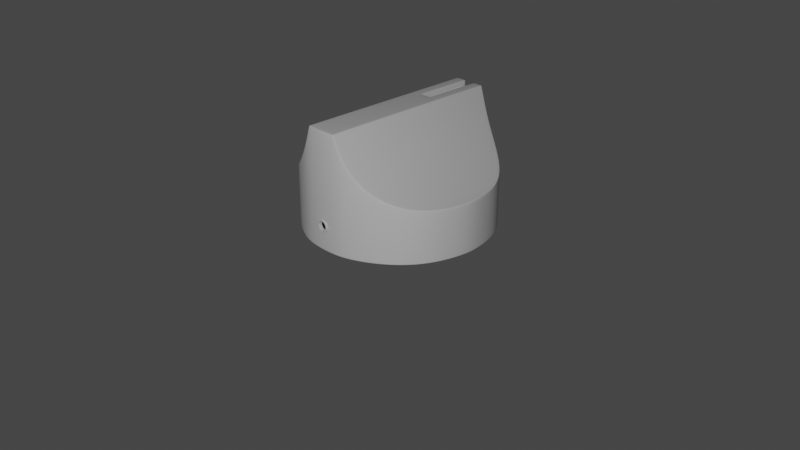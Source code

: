 # Source: oven-knob-2.blend  (saved by Blender 2.83.21; exported with 4.5.12 LTS)
import bpy
from mathutils import Matrix  # noqa: F401  (used for matrix-valued properties, if any)

bpy.ops.wm.read_factory_settings(use_empty=True)
scene = bpy.context.scene
scene.name = 'Scene'

# ---- collections
col_collection = bpy.data.collections.new('Collection'); scene.collection.children.link(col_collection)
col_knob = bpy.data.collections.new('Knob'); scene.collection.children.link(col_knob)

# ---- node groups
ng_auto_smooth = bpy.data.node_groups.new('Auto Smooth', 'GeometryNodeTree')
_s = ng_auto_smooth.interface.new_socket(name='Geometry', in_out='OUTPUT', socket_type='NodeSocketGeometry')
_s = ng_auto_smooth.interface.new_socket(name='Geometry', in_out='INPUT', socket_type='NodeSocketGeometry')
_s = ng_auto_smooth.interface.new_socket(name='Angle', in_out='INPUT', socket_type='NodeSocketFloat')
_s.subtype = 'ANGLE'
_s.min_value = 0.0
_s.max_value = 3.142
ng_auto_smooth.is_modifier = True
_N = ng_auto_smooth.nodes; _L = ng_auto_smooth.links
n0 = _N.new('NodeGroupOutput'); n0.name = 'Group Output'; n0.location = (480, -100)
n1 = _N.new('NodeGroupInput'); n1.name = 'Group Input'; n1.location = (-420, -300)
n2 = _N.new('NodeGroupInput'); n2.name = 'Group Input.001'; n2.location = (-60, -100)
n3 = _N.new('GeometryNodeSetShadeSmooth'); n3.name = 'Set Shade Smooth'; n3.location = (120, -100)
n3.domain = 'EDGE'
n4 = _N.new('GeometryNodeSetShadeSmooth'); n4.name = 'Set Shade Smooth.001'; n4.location = (300, -100)
n5 = _N.new('GeometryNodeInputMeshEdgeAngle'); n5.name = 'Edge Angle'; n5.location = (-420, -220)
n6 = _N.new('GeometryNodeInputEdgeSmooth'); n6.name = 'Is Edge Smooth'; n6.location = (-60, -160)
n7 = _N.new('GeometryNodeInputShadeSmooth'); n7.name = 'Is Face Smooth'; n7.location = (-240, -340)
n8 = _N.new('FunctionNodeBooleanMath'); n8.name = 'Boolean Math'; n8.location = (-60, -220)
n9 = _N.new('FunctionNodeCompare'); n9.name = 'Compare'; n9.location = (-240, -180)
n9.operation = 'LESS_EQUAL'
_L.new(n5.outputs[0], n9.inputs[0])
_L.new(n4.outputs[0], n0.inputs[0])
_L.new(n1.outputs[1], n9.inputs[1])
_L.new(n9.outputs[0], n8.inputs[0])
_L.new(n7.outputs[0], n8.inputs[1])
_L.new(n2.outputs[0], n3.inputs[0])
_L.new(n6.outputs[0], n3.inputs[1])
_L.new(n3.outputs[0], n4.inputs[0])
_L.new(n8.outputs[0], n3.inputs[2])
n0.is_active_output = True

# ---- world
world_world = bpy.data.worlds.new('World'); scene.world = world_world
world_world.use_nodes = True; world_world.node_tree.nodes.clear()
_N = world_world.node_tree.nodes; _L = world_world.node_tree.links
n0 = _N.new('ShaderNodeOutputWorld'); n0.name = 'World Output'; n0.location = (300, 300)
n1 = _N.new('ShaderNodeBackground'); n1.name = 'Background'; n1.location = (10, 300)
n1.inputs[0].default_value = (0.05088, 0.05088, 0.05088, 1.0)
_L.new(n1.outputs[0], n0.inputs[0])
n0.is_active_output = True
world_world.color = (0.05088, 0.05088, 0.05088)
world_world.use_sun_shadow = False
world_world.sun_shadow_jitter_overblur = 0.0

# ---- cameras
cam_camera = bpy.data.cameras.new('Camera')
cam_camera.clip_end = 100.0
cam_camera.ortho_scale = 7.314

# ---- lights
light_light = bpy.data.lights.new('Light', 'POINT')
light_light.transmission_factor = 0.0
light_light.energy = 1000.0
light_light.shadow_soft_size = 0.1
light_light.shadow_maximum_resolution = 0.006
light_light.use_absolute_resolution = True

# ---- meshes
me_nurbspath = bpy.data.meshes.new('NurbsPath')
me_nurbspath.from_pydata([(-0.271, 0.0, 0.9613), (-0.421, 0.0, 0.7781), (-0.5817, 0.0, 0.6599), (-0.7282, 0.0, 0.5894), (-0.8451, 0.0, 0.552), (-0.9267, 0.0, 0.5356), (-0.05706, 0.0, 1.229), (-0.1661, -0.9827, 1.217), (-0.1559, -0.9725, 1.229), (-0.169, -0.9713, 1.219), (-0.1607, -0.9797, 1.226), (-0.1646, -0.9781, 1.225), (-0.164, -0.9719, 1.226), (-0.1683, -0.9793, 1.218), (-0.271, -0.9514, 0.9613), (-0.271, -0.9625, 0.9481), (-0.271, -0.9593, 0.9574), (-0.421, -0.8901, 0.7781), (-0.421, -0.9017, 0.7658), (-0.421, -0.8983, 0.7745), (-0.5817, -0.7943, 0.6599), (-0.5817, -0.8068, 0.6483), (-0.5817, -0.8031, 0.6565), (-0.7282, -0.6695, 0.5894), (-0.7282, -0.6831, 0.5784), (-0.7282, -0.6791, 0.5861), (-0.8451, -0.5197, 0.552), (-0.8451, -0.5351, 0.5413), (-0.8451, -0.5306, 0.5489), (-0.9267, -0.3483, 0.5356), (-0.9267, -0.3659, 0.5252), (-0.9267, -0.3607, 0.5326), (-0.967, -0.1741, 0.5315), (-0.9766, -0.1774, 0.5205), (-0.9738, -0.1764, 0.528), (-0.169, 0.975, 1.219), (-0.1559, 0.9762, 1.229), (-0.1661, 0.9863, 1.217), (-0.164, 0.9756, 1.226), (-0.1646, 0.9818, 1.224), (-0.1606, 0.9833, 1.226), (-0.1683, 0.9829, 1.218), (-0.271, 0.9625, 0.948), (-0.271, 0.9514, 0.9613), (-0.271, 0.9593, 0.9574), (-0.421, 0.9017, 0.7657), (-0.421, 0.8901, 0.7781), (-0.421, 0.8983, 0.7745), (-0.5817, 0.8068, 0.6483), (-0.5817, 0.7943, 0.6599), (-0.5817, 0.8031, 0.6565), (-0.7282, 0.6831, 0.5783), (-0.7282, 0.6695, 0.5894), (-0.7282, 0.6791, 0.5861), (-0.8451, 0.5351, 0.5413), (-0.8451, 0.5197, 0.552), (-0.8451, 0.5306, 0.5489), (-0.9267, 0.3659, 0.5252), (-0.9267, 0.3483, 0.5356), (-0.9267, 0.3607, 0.5326), (-0.9766, 0.1774, 0.5205), (-0.9669, 0.1741, 0.5315), (-0.9738, 0.1764, 0.528), (-0.1559, 0.0, 1.229), (-0.169, 0.0, 1.219), (-0.164, 0.0, 1.226), (-0.9985, 0.0, 0.5202), (-0.9884, 0.0, 0.5307), (-0.9956, 0.0, 0.5275), (-0.08003, -0.9798, 1.229), (-0.08003, -0.9899, 1.217), (-0.08003, -0.9869, 1.226), (-0.05706, 0.9794, 1.205), (-0.06719, 0.9896, 1.217), (-0.06719, 0.9794, 1.229), (-0.05706, 0.9651, 1.219), (-0.06003, 0.9866, 1.211), (-0.06001, 0.9828, 1.222), (-0.06719, 0.9866, 1.226), (-0.06003, 0.9723, 1.226), (-0.05706, 0.9752, 1.215), (-0.06719, 0.3663, 1.229), (-0.04693, 0.346, 1.229), (-0.04693, 0.3561, 1.219), (-0.05706, 0.3663, 1.219), (-0.06126, 0.3519, 1.229), (-0.05585, 0.3573, 1.226), (-0.04693, 0.3532, 1.226), (-0.05409, 0.3591, 1.219), (-0.06003, 0.3663, 1.226), (-0.04693, 0.915, 1.164), (-0.04693, 0.9249, 1.155), (-0.05706, 0.9351, 1.16), (-0.05706, 0.9207, 1.175), (-0.04693, 0.9221, 1.162), (-0.05411, 0.9247, 1.164), (-0.05409, 0.9279, 1.158), (-0.05706, 0.9311, 1.171), (-0.05409, 0.9179, 1.167), (-0.05706, 0.3663, 1.149), (-0.04693, 0.3561, 1.148), (-0.04693, 0.3662, 1.138), (-0.05409, 0.3591, 1.148), (-0.05278, 0.3604, 1.142), (-0.04693, 0.3591, 1.141), (-0.05409, 0.3663, 1.141), (-0.169, 0.36, 1.219), (-0.1559, 0.3596, 1.229), (-0.164, 0.3599, 1.226), (-0.06471, 0.5592, 0.213), (-0.02218, 0.5626, 0.213), (-0.1068, 0.5524, 0.213), (-0.1889, 0.5291, 0.213), (-0.1483, 0.5424, 0.213), (-0.2283, 0.5127, 0.213), (-0.5326, -0.08733, 0.213), (-0.02021, -0.5234, 0.213), (-0.5428, -0.002667, 0.213), (-0.5396, 0.08254, 0.213), (-0.5231, 0.1662, 0.213), (-0.4938, 0.2463, 0.213), (-0.4522, 0.3207, 0.213), (-0.3996, 0.3878, 0.213), (-0.337, 0.4458, 0.213), (-0.2662, 0.4933, 0.213), (-0.5093, -0.1694, 0.213), (-0.4735, -0.2467, 0.213), (-0.426, -0.3175, 0.213), (-0.368, -0.38, 0.213), (-0.3009, -0.4327, 0.213), (-0.2265, -0.4742, 0.213), (-0.1464, -0.5036, 0.213), (-0.06275, -0.5201, 0.213), (-0.06356, 0.5956, 0.001594), (-0.06471, 0.5592, 0.03422), (-0.06437, 0.5698, 0.01115), (-0.02218, 0.5626, 0.03422), (-0.02488, 0.5985, 0.001594), (-0.02297, 0.5731, 0.01115), (-0.1015, 0.5901, 0.001594), (-0.1068, 0.5524, 0.03422), (-0.1053, 0.5635, 0.01115), (-0.1889, 0.5291, 0.03422), (-0.177, 0.5707, 0.001594), (-0.1854, 0.5413, 0.01115), (-0.14, 0.5817, 0.001594), (-0.1483, 0.5424, 0.03422), (-0.1459, 0.5539, 0.01115), (-0.213, 0.5572, 0.001594), (-0.2283, 0.5127, 0.03422), (-0.2238, 0.5257, 0.01115), (-0.5326, -0.08733, 0.03422), (-0.5656, -0.08107, 0.001594), (-0.5423, -0.08549, 0.01115), (-0.02021, -0.5234, 0.03422), (-0.02278, -0.5555, 0.001594), (-0.02096, -0.5328, 0.01115), (-0.5428, -0.002667, 0.03422), (-0.5742, 0.01036, 0.001594), (-0.552, 0.001148, 0.01115), (-0.568, 0.1033, 0.001594), (-0.5396, 0.08254, 0.03422), (-0.5479, 0.08862, 0.01115), (-0.547, 0.1936, 0.001594), (-0.5231, 0.1662, 0.03422), (-0.5301, 0.1742, 0.01115), (-0.4938, 0.2463, 0.03422), (-0.5117, 0.2797, 0.001594), (-0.499, 0.256, 0.01115), (-0.4626, 0.3598, 0.001594), (-0.4522, 0.3207, 0.03422), (-0.4553, 0.3322, 0.01115), (-0.4014, 0.4313, 0.001594), (-0.3996, 0.3878, 0.03422), (-0.4001, 0.4005, 0.01115), (-0.337, 0.4458, 0.03422), (-0.3313, 0.4909, 0.001594), (-0.3354, 0.459, 0.01115), (-0.2662, 0.4933, 0.03422), (-0.2574, 0.5362, 0.001594), (-0.2637, 0.5059, 0.01115), (-0.5424, -0.1699, 0.001594), (-0.5093, -0.1694, 0.03422), (-0.519, -0.1695, 0.01115), (-0.4735, -0.2467, 0.03422), (-0.5048, -0.255, 0.001594), (-0.4827, -0.2491, 0.01115), (-0.426, -0.3175, 0.03422), (-0.4545, -0.3323, 0.001594), (-0.4343, -0.3219, 0.01115), (-0.368, -0.38, 0.03422), (-0.3924, -0.4006, 0.001594), (-0.3751, -0.3861, 0.01115), (-0.3201, -0.4582, 0.001594), (-0.3009, -0.4327, 0.03422), (-0.3065, -0.4402, 0.01115), (-0.2265, -0.4742, 0.03422), (-0.2398, -0.5035, 0.001594), (-0.2304, -0.4828, 0.01115), (-0.1464, -0.5036, 0.03422), (-0.1549, -0.5349, 0.001594), (-0.1489, -0.5128, 0.01115), (-0.06984, -0.5518, 0.001594), (-0.06275, -0.5201, 0.03422), (-0.06482, -0.5294, 0.01115), (-0.1646, -0.9761, 0.001593), (-0.1661, -0.9827, 0.008297), (-0.1656, -0.9807, 0.003557), (-0.271, -0.9625, 0.008297), (-0.2692, -0.956, 0.001593), (-0.2705, -0.9606, 0.003557), (-0.421, -0.9017, 0.008297), (-0.4182, -0.8957, 0.001593), (-0.4202, -0.8999, 0.003557), (-0.5817, -0.8068, 0.008297), (-0.5777, -0.8015, 0.001593), (-0.5805, -0.8052, 0.003557), (-0.7282, -0.6831, 0.008297), (-0.7231, -0.6789, 0.001593), (-0.7267, -0.6819, 0.003557), (-0.8451, -0.5351, 0.008297), (-0.8393, -0.5321, 0.001593), (-0.8434, -0.5342, 0.003557), (-0.9267, -0.3659, 0.008297), (-0.9203, -0.3642, 0.001593), (-0.9249, -0.3654, 0.003557), (-0.9766, -0.1774, 0.008297), (-0.97, -0.1773, 0.001593), (-0.9747, -0.1773, 0.003557), (-0.1661, 0.9863, 0.008297), (-0.1676, 0.9789, 0.001593), (-0.1665, 0.9841, 0.003557), (-0.2719, 0.955, 0.001593), (-0.271, 0.9625, 0.008297), (-0.2713, 0.9603, 0.003557), (-0.4207, 0.8943, 0.001593), (-0.421, 0.9017, 0.008297), (-0.4209, 0.8996, 0.003557), (-0.5798, 0.7999, 0.001593), (-0.5817, 0.8068, 0.008297), (-0.5811, 0.8048, 0.003557), (-0.7249, 0.677, 0.001593), (-0.7282, 0.6831, 0.008297), (-0.7272, 0.6813, 0.003557), (-0.8406, 0.53, 0.001593), (-0.8451, 0.5351, 0.008297), (-0.8438, 0.5336, 0.003557), (-0.9213, 0.3619, 0.001593), (-0.9267, 0.3659, 0.008297), (-0.9251, 0.3647, 0.003557), (-0.9705, 0.1748, 0.001593), (-0.9766, 0.1774, 0.008297), (-0.9748, 0.1766, 0.003557), (-0.08003, -0.9899, 0.008297), (-0.0795, -0.9833, 0.001593), (-0.07987, -0.988, 0.003557), (-0.992, -0.001243, 0.001593), (-0.9985, 0.0, 0.008297), (-0.9966, -0.0003642, 0.003557), (-0.06973, 0.9822, 0.001593), (-0.06719, 0.9896, 0.008297), (-0.06794, 0.9874, 0.003557), (-0.05706, 0.9794, 0.008297), (-0.06376, 0.9689, 0.001593), (-0.05902, 0.9765, 0.003557), (-0.06491, 0.979, 0.001593), (-0.06003, 0.9866, 0.008297), (-0.06067, 0.9844, 0.003557), (-0.06376, 0.9159, 0.001593), (-0.05706, 0.9087, 0.008297), (-0.05902, 0.9107, 0.003557), (-0.04693, 0.8986, 0.008297), (-0.04631, 0.8902, 0.001593), (-0.04675, 0.896, 0.003557), (-0.05434, 0.8934, 0.001593), (-0.05409, 0.9015, 0.008297), (-0.05417, 0.8991, 0.003557), (-0.1661, -0.9827, 0.3389), (-0.1661, -0.9827, 0.1745), (-0.1661, -0.9827, 0.2567), (-0.271, -0.9625, 0.1745), (-0.271, -0.9625, 0.3389), (-0.271, -0.9625, 0.2567), (-0.421, -0.9017, 0.3389), (-0.421, -0.9017, 0.1745), (-0.421, -0.9017, 0.2567), (-0.5817, -0.8068, 0.3389), (-0.5817, -0.8068, 0.1745), (-0.5817, -0.8068, 0.2567), (-0.7282, -0.6831, 0.3389), (-0.7282, -0.6831, 0.1745), (-0.7282, -0.6831, 0.2567), (-0.8451, -0.5351, 0.3389), (-0.8451, -0.5351, 0.1745), (-0.8451, -0.5351, 0.2567), (-0.9267, -0.3659, 0.3389), (-0.9267, -0.3659, 0.1745), (-0.9267, -0.3659, 0.2567), (-0.9766, -0.1774, 0.1745), (-0.9766, -0.1774, 0.3389), (-0.9766, -0.1774, 0.2567), (-0.9985, 0.0, 0.3389), (-0.9985, 0.0, 0.1745), (-0.9985, 0.0, 0.2567), (-0.1661, 0.9863, 0.1745), (-0.1661, 0.9863, 0.3389), (-0.1661, 0.9863, 0.2567), (-0.06719, 0.9896, 0.1745), (-0.06719, 0.9896, 0.3389), (-0.06719, 0.9896, 0.2567), (-0.271, 0.9625, 0.3389), (-0.271, 0.9625, 0.1745), (-0.271, 0.9625, 0.2567), (-0.421, 0.9017, 0.3389), (-0.421, 0.9017, 0.1745), (-0.421, 0.9017, 0.2567), (-0.5817, 0.8068, 0.3389), (-0.5817, 0.8068, 0.1745), (-0.5817, 0.8068, 0.2567), (-0.7282, 0.6831, 0.3389), (-0.7282, 0.6831, 0.1745), (-0.7282, 0.6831, 0.2567), (-0.8451, 0.5351, 0.3389), (-0.8451, 0.5351, 0.1745), (-0.8451, 0.5351, 0.2567), (-0.9267, 0.3659, 0.3389), (-0.9267, 0.3659, 0.1745), (-0.9267, 0.3659, 0.2567), (-0.9766, 0.1774, 0.3389), (-0.9766, 0.1774, 0.1745), (-0.9766, 0.1774, 0.2567), (-0.06003, 0.9866, 0.3389), (-0.06003, 0.9866, 0.1745), (-0.06003, 0.9866, 0.2567), (-0.05706, 0.9794, 0.1745), (-0.05706, 0.9794, 0.3389), (-0.05706, 0.9794, 0.2567), (-0.05706, 0.9169, 0.1745), (-0.05706, 0.9233, 0.3389), (-0.05706, 0.9208, 0.2567), (-0.05409, 0.9161, 0.3389), (-0.05409, 0.9097, 0.1745), (-0.05409, 0.9137, 0.2567), (-0.04693, 0.9067, 0.1745), (-0.04693, 0.9131, 0.3389), (-0.04693, 0.9107, 0.2567), (-0.08003, -0.9899, 0.1745), (-0.08003, -0.9899, 0.2567), (-0.08003, -0.9899, 0.3389), (-0.05297, -0.9796, 0.2037), (-0.05297, -0.9796, 0.3097), (-0.07491, -0.9796, 0.2567), (-0.0551, -0.9908, 0.2014), (-0.05297, -0.988, 0.2037), (-0.05297, -0.988, 0.3097), (-0.0551, -0.9908, 0.312), (-0.07491, -0.988, 0.2567), (-0.07793, -0.9903, 0.2567), (0.271, 0.0, 0.9613), (0.421, 0.0, 0.7781), (0.5817, 0.0, 0.6599), (0.7282, 0.0, 0.5894), (0.8451, 0.0, 0.552), (0.9267, 0.0, 0.5356), (0.05706, 0.0, 1.229), (0.1661, -0.9827, 1.217), (0.1559, -0.9725, 1.229), (0.169, -0.9713, 1.219), (0.1607, -0.9797, 1.226), (0.1646, -0.9781, 1.225), (0.164, -0.9719, 1.226), (0.1683, -0.9793, 1.218), (0.271, -0.9514, 0.9613), (0.271, -0.9625, 0.9481), (0.271, -0.9593, 0.9574), (0.421, -0.8901, 0.7781), (0.421, -0.9017, 0.7658), (0.421, -0.8983, 0.7745), (0.5817, -0.7943, 0.6599), (0.5817, -0.8068, 0.6483), (0.5817, -0.8031, 0.6565), (0.7282, -0.6695, 0.5894), (0.7282, -0.6831, 0.5784), (0.7282, -0.6791, 0.5861), (0.8451, -0.5197, 0.552), (0.8451, -0.5351, 0.5413), (0.8451, -0.5306, 0.5489), (0.9267, -0.3483, 0.5356), (0.9267, -0.3659, 0.5252), (0.9267, -0.3607, 0.5326), (0.967, -0.1741, 0.5315), (0.9766, -0.1774, 0.5205), (0.9738, -0.1764, 0.528), (0.169, 0.975, 1.219), (0.1559, 0.9762, 1.229), (0.1661, 0.9863, 1.217), (0.164, 0.9756, 1.226), (0.1646, 0.9818, 1.224), (0.1606, 0.9833, 1.226), (0.1683, 0.9829, 1.218), (0.271, 0.9625, 0.948), (0.271, 0.9514, 0.9613), (0.271, 0.9593, 0.9574), (0.421, 0.9017, 0.7657), (0.421, 0.8901, 0.7781), (0.421, 0.8983, 0.7745), (0.5817, 0.8068, 0.6483), (0.5817, 0.7943, 0.6599), (0.5817, 0.8031, 0.6565), (0.7282, 0.6831, 0.5783), (0.7282, 0.6695, 0.5894), (0.7282, 0.6791, 0.5861), (0.8451, 0.5351, 0.5413), (0.8451, 0.5197, 0.552), (0.8451, 0.5306, 0.5489), (0.9267, 0.3659, 0.5252), (0.9267, 0.3483, 0.5356), (0.9267, 0.3607, 0.5326), (0.9766, 0.1774, 0.5205), (0.9669, 0.1741, 0.5315), (0.9738, 0.1764, 0.528), (0.1559, 0.0, 1.229), (0.169, 0.0, 1.219), (0.164, 0.0, 1.226), (0.9985, 0.0, 0.5202), (0.9884, 0.0, 0.5307), (0.9956, 0.0, 0.5275), (0.08003, -0.9798, 1.229), (0.08003, -0.9899, 1.217), (0.08003, -0.9869, 1.226), (0.05706, 0.9794, 1.205), (0.06719, 0.9896, 1.217), (0.06719, 0.9794, 1.229), (0.05706, 0.9651, 1.219), (0.06003, 0.9866, 1.211), (0.06001, 0.9828, 1.222), (0.06719, 0.9866, 1.226), (0.06003, 0.9723, 1.226), (0.05706, 0.9752, 1.215), (0.06719, 0.3663, 1.229), (0.04693, 0.346, 1.229), (0.04693, 0.3561, 1.219), (0.05706, 0.3663, 1.219), (0.06126, 0.3519, 1.229), (0.05585, 0.3573, 1.226), (0.04693, 0.3532, 1.226), (0.05409, 0.3591, 1.219), (0.06003, 0.3663, 1.226), (0.04693, 0.915, 1.164), (0.04693, 0.9249, 1.155), (0.05706, 0.9351, 1.16), (0.05706, 0.9207, 1.175), (0.04693, 0.9221, 1.162), (0.05411, 0.9247, 1.164), (0.05409, 0.9279, 1.158), (0.05706, 0.9311, 1.171), (0.05409, 0.9179, 1.167), (0.05706, 0.3663, 1.149), (0.04693, 0.3561, 1.148), (0.04693, 0.3662, 1.138), (0.05409, 0.3591, 1.148), (0.05278, 0.3604, 1.142), (0.04693, 0.3591, 1.141), (0.05409, 0.3663, 1.141), (0.169, 0.36, 1.219), (0.1559, 0.3596, 1.229), (0.164, 0.3599, 1.226), (0.06471, 0.5592, 0.213), (0.02218, 0.5626, 0.213), (0.1068, 0.5524, 0.213), (0.1889, 0.5291, 0.213), (0.1483, 0.5424, 0.213), (0.2283, 0.5127, 0.213), (0.5326, -0.08733, 0.213), (0.02021, -0.5234, 0.213), (0.5428, -0.002667, 0.213), (0.5396, 0.08254, 0.213), (0.5231, 0.1662, 0.213), (0.4938, 0.2463, 0.213), (0.4522, 0.3207, 0.213), (0.3996, 0.3878, 0.213), (0.337, 0.4458, 0.213), (0.2662, 0.4933, 0.213), (0.5093, -0.1694, 0.213), (0.4735, -0.2467, 0.213), (0.426, -0.3175, 0.213), (0.368, -0.38, 0.213), (0.3009, -0.4327, 0.213), (0.2265, -0.4742, 0.213), (0.1464, -0.5036, 0.213), (0.06275, -0.5201, 0.213), (0.06356, 0.5956, 0.001594), (0.06471, 0.5592, 0.03422), (0.06437, 0.5698, 0.01115), (0.02218, 0.5626, 0.03422), (0.02488, 0.5985, 0.001594), (0.02297, 0.5731, 0.01115), (0.1015, 0.5901, 0.001594), (0.1068, 0.5524, 0.03422), (0.1053, 0.5635, 0.01115), (0.1889, 0.5291, 0.03422), (0.177, 0.5707, 0.001594), (0.1854, 0.5413, 0.01115), (0.14, 0.5817, 0.001594), (0.1483, 0.5424, 0.03422), (0.1459, 0.5539, 0.01115), (0.213, 0.5572, 0.001594), (0.2283, 0.5127, 0.03422), (0.2238, 0.5257, 0.01115), (0.5326, -0.08733, 0.03422), (0.5656, -0.08107, 0.001594), (0.5423, -0.08549, 0.01115), (0.02021, -0.5234, 0.03422), (0.02278, -0.5555, 0.001594), (0.02096, -0.5328, 0.01115), (0.5428, -0.002667, 0.03422), (0.5742, 0.01036, 0.001594), (0.552, 0.001148, 0.01115), (0.568, 0.1033, 0.001594), (0.5396, 0.08254, 0.03422), (0.5479, 0.08862, 0.01115), (0.547, 0.1936, 0.001594), (0.5231, 0.1662, 0.03422), (0.5301, 0.1742, 0.01115), (0.4938, 0.2463, 0.03422), (0.5117, 0.2797, 0.001594), (0.499, 0.256, 0.01115), (0.4626, 0.3598, 0.001594), (0.4522, 0.3207, 0.03422), (0.4553, 0.3322, 0.01115), (0.4014, 0.4313, 0.001594), (0.3996, 0.3878, 0.03422), (0.4001, 0.4005, 0.01115), (0.337, 0.4458, 0.03422), (0.3313, 0.4909, 0.001594), (0.3354, 0.459, 0.01115), (0.2662, 0.4933, 0.03422), (0.2574, 0.5362, 0.001594), (0.2637, 0.5059, 0.01115), (0.5424, -0.1699, 0.001594), (0.5093, -0.1694, 0.03422), (0.519, -0.1695, 0.01115), (0.4735, -0.2467, 0.03422), (0.5048, -0.255, 0.001594), (0.4827, -0.2491, 0.01115), (0.426, -0.3175, 0.03422), (0.4545, -0.3323, 0.001594), (0.4343, -0.3219, 0.01115), (0.368, -0.38, 0.03422), (0.3924, -0.4006, 0.001594), (0.3751, -0.3861, 0.01115), (0.3201, -0.4582, 0.001594), (0.3009, -0.4327, 0.03422), (0.3065, -0.4402, 0.01115), (0.2265, -0.4742, 0.03422), (0.2398, -0.5035, 0.001594), (0.2304, -0.4828, 0.01115), (0.1464, -0.5036, 0.03422), (0.1549, -0.5349, 0.001594), (0.1489, -0.5128, 0.01115), (0.06984, -0.5518, 0.001594), (0.06275, -0.5201, 0.03422), (0.06482, -0.5294, 0.01115), (0.1646, -0.9761, 0.001593), (0.1661, -0.9827, 0.008297), (0.1656, -0.9807, 0.003557), (0.271, -0.9625, 0.008297), (0.2692, -0.956, 0.001593), (0.2705, -0.9606, 0.003557), (0.421, -0.9017, 0.008297), (0.4182, -0.8957, 0.001593), (0.4202, -0.8999, 0.003557), (0.5817, -0.8068, 0.008297), (0.5777, -0.8015, 0.001593), (0.5805, -0.8052, 0.003557), (0.7282, -0.6831, 0.008297), (0.7231, -0.6789, 0.001593), (0.7267, -0.6819, 0.003557), (0.8451, -0.5351, 0.008297), (0.8393, -0.5321, 0.001593), (0.8434, -0.5342, 0.003557), (0.9267, -0.3659, 0.008297), (0.9203, -0.3642, 0.001593), (0.9249, -0.3654, 0.003557), (0.9766, -0.1774, 0.008297), (0.97, -0.1773, 0.001593), (0.9747, -0.1773, 0.003557), (0.1661, 0.9863, 0.008297), (0.1676, 0.9789, 0.001593), (0.1665, 0.9841, 0.003557), (0.2719, 0.955, 0.001593), (0.271, 0.9625, 0.008297), (0.2713, 0.9603, 0.003557), (0.4207, 0.8943, 0.001593), (0.421, 0.9017, 0.008297), (0.4209, 0.8996, 0.003557), (0.5798, 0.7999, 0.001593), (0.5817, 0.8068, 0.008297), (0.5811, 0.8048, 0.003557), (0.7249, 0.677, 0.001593), (0.7282, 0.6831, 0.008297), (0.7272, 0.6813, 0.003557), (0.8406, 0.53, 0.001593), (0.8451, 0.5351, 0.008297), (0.8438, 0.5336, 0.003557), (0.9213, 0.3619, 0.001593), (0.9267, 0.3659, 0.008297), (0.9251, 0.3647, 0.003557), (0.9705, 0.1748, 0.001593), (0.9766, 0.1774, 0.008297), (0.9748, 0.1766, 0.003557), (0.08003, -0.9899, 0.008297), (0.0795, -0.9833, 0.001593), (0.07987, -0.988, 0.003557), (0.992, -0.001243, 0.001593), (0.9985, 0.0, 0.008297), (0.9966, -0.0003642, 0.003557), (0.06973, 0.9822, 0.001593), (0.06719, 0.9896, 0.008297), (0.06794, 0.9874, 0.003557), (0.05706, 0.9794, 0.008297), (0.06376, 0.9689, 0.001593), (0.05902, 0.9765, 0.003557), (0.06491, 0.979, 0.001593), (0.06003, 0.9866, 0.008297), (0.06067, 0.9844, 0.003557), (0.06376, 0.9159, 0.001593), (0.05706, 0.9087, 0.008297), (0.05902, 0.9107, 0.003557), (0.04693, 0.8986, 0.008297), (0.04631, 0.8902, 0.001593), (0.04675, 0.896, 0.003557), (0.05434, 0.8934, 0.001593), (0.05409, 0.9015, 0.008297), (0.05417, 0.8991, 0.003557), (0.0, -0.5233, 0.213), (0.0, -0.5555, 0.001594), (0.0, -0.5327, 0.01115), (0.0, -0.5233, 0.03422), (0.1661, -0.9827, 0.3389), (0.1661, -0.9827, 0.1745), (0.1661, -0.9827, 0.2567), (0.271, -0.9625, 0.1745), (0.271, -0.9625, 0.3389), (0.271, -0.9625, 0.2567), (0.421, -0.9017, 0.3389), (0.421, -0.9017, 0.1745), (0.421, -0.9017, 0.2567), (0.5817, -0.8068, 0.3389), (0.5817, -0.8068, 0.1745), (0.5817, -0.8068, 0.2567), (0.7282, -0.6831, 0.3389), (0.7282, -0.6831, 0.1745), (0.7282, -0.6831, 0.2567), (0.8451, -0.5351, 0.3389), (0.8451, -0.5351, 0.1745), (0.8451, -0.5351, 0.2567), (0.9267, -0.3659, 0.3389), (0.9267, -0.3659, 0.1745), (0.9267, -0.3659, 0.2567), (0.9766, -0.1774, 0.1745), (0.9766, -0.1774, 0.3389), (0.9766, -0.1774, 0.2567), (0.9985, 0.0, 0.3389), (0.9985, 0.0, 0.1745), (0.9985, 0.0, 0.2567), (0.1661, 0.9863, 0.1745), (0.1661, 0.9863, 0.3389), (0.1661, 0.9863, 0.2567), (0.06719, 0.9896, 0.1745), (0.06719, 0.9896, 0.3389), (0.06719, 0.9896, 0.2567), (0.271, 0.9625, 0.3389), (0.271, 0.9625, 0.1745), (0.271, 0.9625, 0.2567), (0.421, 0.9017, 0.3389), (0.421, 0.9017, 0.1745), (0.421, 0.9017, 0.2567), (0.5817, 0.8068, 0.3389), (0.5817, 0.8068, 0.1745), (0.5817, 0.8068, 0.2567), (0.7282, 0.6831, 0.3389), (0.7282, 0.6831, 0.1745), (0.7282, 0.6831, 0.2567), (0.8451, 0.5351, 0.3389), (0.8451, 0.5351, 0.1745), (0.8451, 0.5351, 0.2567), (0.9267, 0.3659, 0.3389), (0.9267, 0.3659, 0.1745), (0.9267, 0.3659, 0.2567), (0.9766, 0.1774, 0.3389), (0.9766, 0.1774, 0.1745), (0.9766, 0.1774, 0.2567), (0.06003, 0.9866, 0.3389), (0.06003, 0.9866, 0.1745), (0.06003, 0.9866, 0.2567), (0.05706, 0.9794, 0.1745), (0.05706, 0.9794, 0.3389), (0.05706, 0.9794, 0.2567), (0.05706, 0.9169, 0.1745), (0.05706, 0.9233, 0.3389), (0.05706, 0.9208, 0.2567), (0.05409, 0.9161, 0.3389), (0.05409, 0.9097, 0.1745), (0.05409, 0.9137, 0.2567), (0.04693, 0.9067, 0.1745), (0.04693, 0.9131, 0.3389), (0.04693, 0.9107, 0.2567), (0.0, 0.0, 1.229), (0.0, -0.9926, 1.217), (0.0, -0.9896, 1.226), (0.0, -0.9824, 1.229), (0.0, 0.3561, 1.219), (0.0, 0.3532, 1.226), (0.0, 0.346, 1.229), (0.0, 0.9249, 1.155), (0.0, 0.9221, 1.162), (0.0, 0.915, 1.164), (0.0, 0.3662, 1.138), (0.0, 0.3591, 1.141), (0.0, 0.3561, 1.148), (0.0, 0.5626, 0.213), (0.0, 0.5626, 0.03422), (0.0, 0.5731, 0.01115), (0.0, 0.5985, 0.001594), (0.0, -0.9926, 0.008297), (0.0, -0.9906, 0.003557), (0.0, -0.986, 0.001593), (0.0, 0.8902, 0.001593), (0.0, 0.896, 0.003557), (0.0, 0.8986, 0.008297), (0.0, 0.9067, 0.1745), (0.0, 0.9131, 0.3389), (0.0, 0.9107, 0.2567), (0.0, -0.9926, 0.3389), (0.08003, -0.9899, 0.1745), (0.08003, -0.9899, 0.2567), (0.08003, -0.9899, 0.3389), (0.0, -0.9926, 0.1745), (0.05297, -0.9796, 0.2037), (0.05297, -0.9796, 0.3097), (0.07491, -0.9796, 0.2567), (0.0, -0.9796, 0.1818), (0.0, -0.9796, 0.3316), (0.0551, -0.9908, 0.2014), (0.05297, -0.988, 0.2037), (0.05297, -0.988, 0.3097), (0.0551, -0.9908, 0.312), (0.07491, -0.988, 0.2567), (0.07793, -0.9903, 0.2567), (0.0, -0.9916, 0.1787), (0.0, -0.988, 0.1818), (0.0, -0.988, 0.3316), (0.0, -0.9916, 0.3347)], [], [(178, 175, 177, 180), (332, 266, 260, 307), (107, 81, 74, 36), (313, 316, 48, 45), (236, 239, 317, 314), (239, 242, 320, 317), (322, 325, 57, 54), (245, 248, 326, 323), (5, 67, 32, 29), (302, 298, 300, 303), (727, 254, 155, 636), (3, 2, 49, 52), (67, 5, 58, 61), (4, 3, 52, 55), (1, 0, 43, 46), (5, 4, 55, 58), (161, 157, 159, 162), (305, 310, 42, 37), (8, 69, 6, 63), (709, 70, 348, 734), (0, 64, 106, 35, 43), (20, 17, 1, 2), (23, 20, 2, 3), (230, 259, 148, 179), (26, 23, 3, 4), (2, 1, 46, 49), (29, 26, 4, 5), (254, 205, 202, 155), (708, 6, 69, 711), (63, 6, 82, 85), (256, 250, 158, 152), (33, 299, 295, 30), (298, 226, 223, 296), (220, 293, 296, 223), (24, 289, 286, 21), (290, 217, 214, 287), (211, 284, 287, 214), (232, 230, 179, 176), (712, 720, 100, 83), (208, 280, 284, 211), (717, 90, 101, 718), (268, 274, 133, 139), (84, 99, 93, 75), (7, 10, 11, 13), (8, 12, 11, 10), (9, 13, 11, 12), (35, 38, 39, 41), (36, 40, 39, 38), (37, 41, 39, 40), (72, 76, 77, 80), (73, 78, 77, 76), (74, 79, 77, 78), (75, 80, 77, 79), (81, 85, 86, 89), (82, 87, 86, 85), (83, 88, 86, 87), (84, 89, 86, 88), (90, 94, 95, 98), (91, 96, 95, 94), (92, 97, 95, 96), (93, 98, 95, 97), (99, 102, 103, 105), (100, 104, 103, 102), (101, 105, 103, 104), (13, 16, 15, 7), (37, 42, 44, 41), (16, 19, 18, 15), (17, 20, 22, 19), (19, 22, 21, 18), (20, 23, 25, 22), (22, 25, 24, 21), (23, 26, 28, 25), (25, 28, 27, 24), (26, 29, 31, 28), (28, 31, 30, 27), (29, 32, 34, 31), (31, 34, 33, 30), (42, 45, 47, 44), (34, 68, 66, 33), (68, 62, 60, 66), (41, 44, 43, 35), (9, 64, 0, 14), (44, 47, 46, 43), (45, 48, 50, 47), (47, 50, 49, 46), (48, 51, 53, 50), (50, 53, 52, 49), (51, 54, 56, 53), (53, 56, 55, 52), (54, 57, 59, 56), (56, 59, 58, 55), (57, 60, 62, 59), (59, 62, 61, 58), (17, 14, 0, 1), (67, 61, 62, 68), (159, 153, 152, 158), (107, 36, 38, 108), (108, 38, 35, 106), (8, 63, 65, 12), (12, 65, 64, 9), (263, 268, 139, 145), (72, 335, 331, 76), (259, 265, 143, 148), (84, 75, 79, 89), (89, 79, 74, 81), (69, 8, 10, 71), (71, 10, 7, 70), (36, 74, 78, 40), (40, 78, 73, 37), (712, 83, 87, 713), (713, 87, 82, 714), (715, 91, 94, 716), (716, 94, 90, 717), (91, 344, 340, 96), (101, 90, 98, 105), (105, 98, 93, 99), (718, 101, 104, 719), (719, 104, 100, 720), (75, 93, 97, 80), (80, 97, 92, 72), (99, 84, 88, 102), (102, 88, 83, 100), (63, 107, 108, 65), (65, 108, 106, 64), (638, 154, 116, 635), (206, 208, 210, 207), (226, 257, 258, 228), (334, 262, 266, 332), (208, 211, 213, 210), (203, 199, 131, 132), (199, 196, 130, 131), (146, 140, 111, 113), (140, 134, 109, 111), (182, 125, 126, 184), (194, 129, 130, 196), (238, 235, 172, 169), (190, 128, 129, 194), (173, 175, 123, 122), (173, 122, 121, 170), (190, 187, 127, 128), (244, 241, 167, 163), (187, 184, 126, 127), (134, 136, 110, 109), (166, 170, 121, 120), (247, 244, 163, 160), (164, 166, 120, 119), (161, 164, 119, 118), (182, 151, 115, 125), (149, 142, 112, 114), (72, 92, 338, 335), (232, 176, 172, 235), (221, 224, 185, 188), (329, 251, 257, 302), (224, 227, 181, 185), (212, 215, 193, 197), (274, 272, 137, 133), (218, 221, 188, 191), (178, 149, 114, 124), (76, 331, 308, 73), (142, 146, 113, 112), (15, 281, 277, 7), (96, 340, 338, 92), (250, 247, 160, 158), (241, 238, 169, 167), (154, 203, 132, 116), (215, 218, 191, 193), (265, 263, 145, 143), (722, 136, 138, 723), (723, 138, 137, 724), (149, 178, 180, 150), (150, 180, 179, 148), (146, 142, 144, 147), (147, 144, 143, 145), (155, 202, 204, 156), (156, 204, 203, 154), (157, 151, 153, 159), (181, 152, 153, 183), (162, 159, 158, 160), (164, 161, 162, 165), (165, 162, 160, 163), (170, 166, 168, 171), (171, 168, 167, 169), (173, 170, 171, 174), (174, 171, 169, 172), (166, 164, 165, 168), (180, 177, 176, 179), (202, 200, 201, 204), (140, 146, 147, 141), (141, 147, 145, 139), (134, 140, 141, 135), (135, 141, 139, 133), (183, 153, 151, 182), (151, 157, 117, 115), (168, 165, 163, 167), (175, 173, 174, 177), (177, 174, 172, 176), (200, 197, 198, 201), (142, 149, 150, 144), (144, 150, 148, 143), (636, 155, 156, 637), (637, 156, 154, 638), (136, 134, 135, 138), (138, 135, 133, 137), (201, 198, 196, 199), (197, 193, 195, 198), (198, 195, 194, 196), (191, 188, 189, 192), (192, 189, 187, 190), (185, 181, 183, 186), (186, 183, 182, 184), (188, 185, 186, 189), (189, 186, 184, 187), (193, 191, 192, 195), (204, 201, 199, 203), (175, 178, 124, 123), (195, 192, 190, 194), (157, 161, 118, 117), (207, 210, 209, 205), (230, 232, 234, 231), (210, 213, 212, 209), (211, 214, 216, 213), (213, 216, 215, 212), (214, 217, 219, 216), (216, 219, 218, 215), (217, 220, 222, 219), (219, 222, 221, 218), (220, 223, 225, 222), (222, 225, 224, 221), (223, 226, 228, 225), (225, 228, 227, 224), (232, 235, 237, 234), (228, 258, 256, 227), (258, 252, 250, 256), (231, 234, 233, 229), (205, 209, 200, 202), (234, 237, 236, 233), (235, 238, 240, 237), (237, 240, 239, 236), (238, 241, 243, 240), (240, 243, 242, 239), (241, 244, 246, 243), (243, 246, 245, 242), (244, 247, 249, 246), (246, 249, 248, 245), (247, 250, 252, 249), (249, 252, 251, 248), (209, 212, 197, 200), (257, 251, 252, 258), (227, 256, 152, 181), (725, 253, 255, 726), (726, 255, 254, 727), (253, 206, 207, 255), (255, 207, 205, 254), (263, 265, 267, 264), (264, 267, 266, 262), (265, 259, 261, 267), (267, 261, 260, 266), (272, 274, 276, 273), (273, 276, 275, 271), (274, 268, 270, 276), (276, 270, 269, 275), (259, 230, 231, 261), (261, 231, 229, 260), (268, 263, 264, 270), (270, 264, 262, 269), (728, 272, 273, 729), (729, 273, 271, 730), (107, 63, 85, 81), (136, 722, 721, 110), (91, 715, 732, 344), (272, 728, 724, 137), (71, 710, 711, 69), (70, 709, 710, 71), (82, 6, 708, 714), (9, 14, 16, 13), (14, 17, 19, 16), (343, 271, 275, 341), (301, 66, 60, 328), (280, 208, 206, 278), (42, 310, 313, 45), (66, 301, 299, 33), (341, 275, 269, 337), (229, 233, 311, 304), (343, 731, 730, 271), (334, 337, 269, 262), (738, 346, 253, 725), (281, 15, 18, 283), (283, 18, 21, 286), (217, 290, 293, 220), (289, 24, 27, 292), (292, 27, 30, 295), (7, 277, 348, 70), (307, 260, 229, 304), (326, 248, 251, 329), (57, 325, 328, 60), (320, 242, 245, 323), (51, 319, 322, 54), (316, 319, 51, 48), (311, 233, 236, 314), (73, 308, 305, 37), (731, 343, 345, 733), (733, 345, 344, 732), (341, 337, 339, 342), (342, 339, 338, 340), (303, 300, 299, 301), (329, 302, 303, 330), (278, 346, 347, 279), (279, 347, 348, 277), (332, 307, 309, 333), (333, 309, 308, 331), (337, 334, 336, 339), (339, 336, 335, 338), (330, 303, 301, 328), (226, 298, 302, 257), (343, 341, 342, 345), (345, 342, 340, 344), (334, 332, 333, 336), (336, 333, 331, 335), (281, 283, 285, 282), (282, 285, 284, 280), (283, 286, 288, 285), (285, 288, 287, 284), (290, 287, 288, 291), (291, 288, 286, 289), (289, 292, 294, 291), (291, 294, 293, 290), (292, 295, 297, 294), (294, 297, 296, 293), (298, 296, 297, 300), (300, 297, 295, 299), (280, 278, 279, 282), (282, 279, 277, 281), (307, 304, 306, 309), (309, 306, 305, 308), (326, 329, 330, 327), (327, 330, 328, 325), (325, 322, 324, 327), (327, 324, 323, 326), (320, 323, 324, 321), (321, 324, 322, 319), (319, 316, 318, 321), (321, 318, 317, 320), (316, 313, 315, 318), (318, 315, 314, 317), (311, 314, 315, 312), (312, 315, 313, 310), (310, 305, 306, 312), (312, 306, 304, 311), (278, 206, 253, 346), (353, 751, 742, 349), (752, 354, 350, 743), (354, 356, 351, 350), (357, 355, 348, 347), (355, 753, 734, 348), (750, 352, 346, 738), (352, 357, 347, 346), (354, 355, 357, 356), (750, 751, 353, 352), (354, 752, 753, 355), (356, 353, 349, 351), (356, 357, 352, 353), (32, 67, 68, 34), (536, 538, 535, 533), (694, 669, 618, 624), (465, 394, 432, 439), (675, 403, 406, 678), (594, 676, 679, 597), (597, 679, 682, 600), (684, 412, 415, 687), (603, 685, 688, 606), (363, 387, 390, 425), (664, 665, 662, 660), (727, 636, 513, 612), (361, 410, 407, 360), (425, 419, 416, 363), (362, 413, 410, 361), (359, 404, 401, 358), (363, 416, 413, 362), (519, 520, 517, 515), (667, 395, 400, 672), (366, 421, 364, 427), (709, 734, 737, 428), (358, 401, 393, 464, 422), (378, 360, 359, 375), (381, 361, 360, 378), (588, 537, 506, 617), (384, 362, 361, 381), (360, 407, 404, 359), (387, 363, 362, 384), (612, 513, 560, 563), (708, 711, 427, 364), (421, 443, 440, 364), (614, 510, 516, 608), (391, 388, 657, 661), (660, 658, 581, 584), (578, 581, 658, 655), (382, 379, 648, 651), (652, 649, 572, 575), (569, 572, 649, 646), (590, 534, 537, 588), (712, 441, 458, 720), (566, 569, 646, 642), (717, 718, 459, 448), (626, 497, 491, 632), (442, 433, 451, 457), (365, 371, 369, 368), (366, 368, 369, 370), (367, 370, 369, 371), (393, 399, 397, 396), (394, 396, 397, 398), (395, 398, 397, 399), (430, 438, 435, 434), (431, 434, 435, 436), (432, 436, 435, 437), (433, 437, 435, 438), (439, 447, 444, 443), (440, 443, 444, 445), (441, 445, 444, 446), (442, 446, 444, 447), (448, 456, 453, 452), (449, 452, 453, 454), (450, 454, 453, 455), (451, 455, 453, 456), (457, 463, 461, 460), (458, 460, 461, 462), (459, 462, 461, 463), (371, 365, 373, 374), (395, 399, 402, 400), (374, 373, 376, 377), (375, 377, 380, 378), (377, 376, 379, 380), (378, 380, 383, 381), (380, 379, 382, 383), (381, 383, 386, 384), (383, 382, 385, 386), (384, 386, 389, 387), (386, 385, 388, 389), (387, 389, 392, 390), (389, 388, 391, 392), (400, 402, 405, 403), (392, 391, 424, 426), (426, 424, 418, 420), (399, 393, 401, 402), (367, 372, 358, 422), (402, 401, 404, 405), (403, 405, 408, 406), (405, 404, 407, 408), (406, 408, 411, 409), (408, 407, 410, 411), (409, 411, 414, 412), (411, 410, 413, 414), (412, 414, 417, 415), (414, 413, 416, 417), (415, 417, 420, 418), (417, 416, 419, 420), (375, 359, 358, 372), (425, 426, 420, 419), (517, 516, 510, 511), (465, 466, 396, 394), (466, 464, 393, 396), (366, 370, 423, 421), (370, 367, 422, 423), (621, 503, 497, 626), (430, 434, 693, 697), (617, 506, 501, 623), (442, 447, 437, 433), (447, 439, 432, 437), (427, 429, 368, 366), (429, 428, 365, 368), (394, 398, 436, 432), (398, 395, 431, 436), (712, 713, 445, 441), (713, 714, 440, 445), (715, 716, 452, 449), (716, 717, 448, 452), (449, 454, 702, 706), (459, 463, 456, 448), (463, 457, 451, 456), (718, 719, 462, 459), (719, 720, 458, 462), (433, 438, 455, 451), (438, 430, 450, 455), (457, 460, 446, 442), (460, 458, 441, 446), (421, 423, 466, 465), (423, 422, 464, 466), (638, 635, 474, 512), (564, 565, 568, 566), (584, 586, 616, 615), (696, 694, 624, 620), (566, 568, 571, 569), (561, 490, 489, 557), (557, 489, 488, 554), (504, 471, 469, 498), (498, 469, 467, 492), (540, 542, 484, 483), (552, 554, 488, 487), (596, 527, 530, 593), (548, 552, 487, 486), (531, 480, 481, 533), (531, 528, 479, 480), (548, 486, 485, 545), (602, 521, 525, 599), (545, 485, 484, 542), (492, 467, 468, 494), (524, 478, 479, 528), (605, 518, 521, 602), (522, 477, 478, 524), (519, 476, 477, 522), (540, 483, 473, 509), (507, 472, 470, 500), (430, 697, 700, 450), (590, 593, 530, 534), (579, 546, 543, 582), (691, 664, 615, 609), (582, 543, 539, 585), (570, 555, 551, 573), (632, 491, 495, 630), (576, 549, 546, 579), (536, 482, 472, 507), (434, 431, 670, 693), (500, 470, 471, 504), (373, 365, 639, 643), (454, 450, 700, 702), (608, 516, 518, 605), (599, 525, 527, 596), (512, 474, 490, 561), (573, 551, 549, 576), (623, 501, 503, 621), (722, 723, 496, 494), (723, 724, 495, 496), (507, 508, 538, 536), (508, 506, 537, 538), (504, 505, 502, 500), (505, 503, 501, 502), (513, 514, 562, 560), (514, 512, 561, 562), (515, 517, 511, 509), (539, 541, 511, 510), (520, 518, 516, 517), (522, 523, 520, 519), (523, 521, 518, 520), (528, 529, 526, 524), (529, 527, 525, 526), (531, 532, 529, 528), (532, 530, 527, 529), (524, 526, 523, 522), (538, 537, 534, 535), (560, 562, 559, 558), (498, 499, 505, 504), (499, 497, 503, 505), (492, 493, 499, 498), (493, 491, 497, 499), (541, 540, 509, 511), (509, 473, 475, 515), (526, 525, 521, 523), (533, 535, 532, 531), (535, 534, 530, 532), (558, 559, 556, 555), (500, 502, 508, 507), (502, 501, 506, 508), (636, 637, 514, 513), (637, 638, 512, 514), (494, 496, 493, 492), (496, 495, 491, 493), (559, 557, 554, 556), (555, 556, 553, 551), (556, 554, 552, 553), (549, 550, 547, 546), (550, 548, 545, 547), (543, 544, 541, 539), (544, 542, 540, 541), (546, 547, 544, 543), (547, 545, 542, 544), (551, 553, 550, 549), (562, 561, 557, 559), (533, 481, 482, 536), (553, 552, 548, 550), (515, 475, 476, 519), (565, 563, 567, 568), (588, 589, 592, 590), (568, 567, 570, 571), (569, 571, 574, 572), (571, 570, 573, 574), (572, 574, 577, 575), (574, 573, 576, 577), (575, 577, 580, 578), (577, 576, 579, 580), (578, 580, 583, 581), (580, 579, 582, 583), (581, 583, 586, 584), (583, 582, 585, 586), (590, 592, 595, 593), (586, 585, 614, 616), (616, 614, 608, 610), (589, 587, 591, 592), (563, 560, 558, 567), (592, 591, 594, 595), (593, 595, 598, 596), (595, 594, 597, 598), (596, 598, 601, 599), (598, 597, 600, 601), (599, 601, 604, 602), (601, 600, 603, 604), (602, 604, 607, 605), (604, 603, 606, 607), (605, 607, 610, 608), (607, 606, 609, 610), (567, 558, 555, 570), (615, 616, 610, 609), (585, 539, 510, 614), (725, 726, 613, 611), (726, 727, 612, 613), (611, 613, 565, 564), (613, 612, 563, 565), (621, 622, 625, 623), (622, 620, 624, 625), (623, 625, 619, 617), (625, 624, 618, 619), (630, 631, 634, 632), (631, 629, 633, 634), (632, 634, 628, 626), (634, 633, 627, 628), (617, 619, 589, 588), (619, 618, 587, 589), (626, 628, 622, 621), (628, 627, 620, 622), (728, 729, 631, 630), (729, 730, 629, 631), (465, 439, 443, 421), (494, 468, 721, 722), (449, 706, 732, 715), (630, 495, 724, 728), (429, 427, 711, 710), (428, 429, 710, 709), (440, 714, 708, 364), (367, 371, 374, 372), (372, 374, 377, 375), (705, 703, 633, 629), (663, 690, 418, 424), (642, 640, 564, 566), (400, 403, 675, 672), (424, 391, 661, 663), (703, 699, 627, 633), (587, 666, 673, 591), (705, 629, 730, 731), (696, 620, 627, 699), (738, 725, 611, 735), (643, 645, 376, 373), (645, 648, 379, 376), (575, 578, 655, 652), (651, 654, 385, 382), (654, 657, 388, 385), (365, 428, 737, 639), (669, 666, 587, 618), (688, 691, 609, 606), (415, 418, 690, 687), (682, 685, 603, 600), (409, 412, 684, 681), (678, 406, 409, 681), (673, 676, 594, 591), (431, 395, 667, 670), (731, 733, 707, 705), (733, 732, 706, 707), (703, 704, 701, 699), (704, 702, 700, 701), (665, 663, 661, 662), (691, 692, 665, 664), (640, 641, 736, 735), (641, 639, 737, 736), (694, 695, 671, 669), (695, 693, 670, 671), (699, 701, 698, 696), (701, 700, 697, 698), (692, 690, 663, 665), (584, 615, 664, 660), (705, 707, 704, 703), (707, 706, 702, 704), (696, 698, 695, 694), (698, 697, 693, 695), (643, 644, 647, 645), (644, 642, 646, 647), (645, 647, 650, 648), (647, 646, 649, 650), (652, 653, 650, 649), (653, 651, 648, 650), (651, 653, 656, 654), (653, 652, 655, 656), (654, 656, 659, 657), (656, 655, 658, 659), (660, 662, 659, 658), (662, 661, 657, 659), (642, 644, 641, 640), (644, 643, 639, 641), (669, 671, 668, 666), (671, 670, 667, 668), (688, 689, 692, 691), (689, 687, 690, 692), (687, 689, 686, 684), (689, 688, 685, 686), (682, 683, 686, 685), (683, 681, 684, 686), (681, 683, 680, 678), (683, 682, 679, 680), (678, 680, 677, 675), (680, 679, 676, 677), (673, 674, 677, 676), (674, 672, 675, 677), (672, 674, 668, 667), (674, 673, 666, 668), (640, 735, 611, 564), (745, 739, 742, 751), (752, 743, 740, 746), (746, 740, 741, 748), (749, 736, 737, 747), (747, 737, 734, 753), (750, 738, 735, 744), (744, 735, 736, 749), (746, 748, 749, 747), (750, 744, 745, 751), (746, 747, 753, 752), (748, 741, 739, 745), (748, 745, 744, 749), (390, 392, 426, 425)])
me_nurbspath.polygons.foreach_set('use_smooth', [True] * 724)
_uv = me_nurbspath.uv_layers.new(name='UVMap')
_uv.uv.foreach_set('vector', [0.0, 0.0, 0.0, 0.0, 0.0, 0.0, 0.0, 0.0, 0.0, 0.0, 0.0, 0.0, 0.0, 0.0, 0.0, 0.0, 0.0, 0.0, 0.0, 0.0, 0.0, 0.0, 0.0, 0.0, 0.0, 0.0, 0.0, 0.0, 0.0, 0.0, 0.0, 0.0, 0.0, 0.0, 0.0, 0.0, 0.0, 0.0, 0.0, 0.0, 0.0, 0.0, 0.0, 0.0, 0.0, 0.0, 0.0, 0.0, 0.0, 0.0, 0.0, 0.0, 0.0, 0.0, 0.0, 0.0, 0.0, 0.0, 0.0, 0.0, 0.0, 0.0, 0.0, 0.0, 0.0, 0.0, 0.0, 0.0, 0.0, 0.0, 0.0, 0.0, 0.0, 0.0, 0.0, 0.0, 0.0, 0.0, 0.0, 0.0, 0.0, 0.0, 0.0, 0.0, 0.0, 0.0, 0.0, 0.0, 0.0, 0.0, 0.0, 0.0, 0.0, 0.0, 0.0, 0.0, 0.0, 0.0, 0.0, 0.0, 0.0, 0.0, 0.0, 0.0, 0.0, 0.0, 0.0, 0.0, 0.0, 0.0, 0.0, 0.0, 0.0, 0.0, 0.0, 0.0, 0.0, 0.0, 0.0, 0.0, 0.0, 0.0, 0.0, 0.0, 0.0, 0.0, 0.0, 0.0, 0.0, 0.0, 0.0, 0.0, 0.0, 0.0, 0.0, 0.0, 0.0, 0.0, 0.0, 0.0, 0.0, 0.0, 0.0, 0.0, 0.0, 0.0, 0.0, 0.0, 0.0, 0.0, 0.0, 0.0, 0.0, 0.0, 0.0, 0.0, 0.0, 0.0, 0.0, 0.0, 0.0, 0.0, 0.0, 0.0, 0.0, 0.0, 0.0, 0.0, 0.0, 0.0, 0.0, 0.0, 0.0, 0.0, 0.0, 0.0, 0.0, 0.0, 0.0, 0.0, 0.0, 0.0, 0.0, 0.0, 0.0, 0.0, 0.0, 0.0, 0.0, 0.0, 0.0, 0.0, 0.0, 0.0, 0.0, 0.0, 0.0, 0.0, 0.0, 0.0, 0.0, 0.0, 0.0, 0.0, 0.0, 0.0, 0.0, 0.0, 0.0, 0.0, 0.0, 0.0, 0.0, 0.0, 0.0, 0.0, 0.0, 0.0, 0.0, 0.0, 0.0, 0.0, 0.0, 0.0, 0.0, 0.0, 0.0, 0.0, 0.0, 0.0, 0.0, 0.0, 0.0, 0.0, 0.0, 0.0, 0.0, 0.0, 0.0, 0.0, 0.0, 0.0, 0.0, 0.0, 0.0, 0.0, 0.0, 0.0, 0.0, 0.0, 0.0, 0.0, 0.0, 0.0, 0.0, 0.0, 0.0, 0.0, 0.0, 0.0, 0.0, 0.0, 0.0, 0.0, 0.0, 0.0, 0.0, 0.0, 0.0, 0.0, 0.0, 0.0, 0.0, 0.0, 0.0, 0.0, 0.0, 0.0, 0.0, 0.0, 0.0, 0.0, 0.0, 0.0, 0.0, 0.0, 0.0, 0.0, 0.0, 0.0, 0.0, 0.0, 0.0, 0.0, 0.0, 0.0, 0.0, 0.0, 0.0, 0.0, 0.0, 0.0, 0.0, 0.0, 0.0, 0.0, 0.0, 0.0, 0.0, 0.0, 0.0, 0.0, 0.0, 0.0, 0.0, 0.0, 0.0, 0.0, 0.0, 0.0, 0.0, 0.0, 0.0, 0.0, 0.0, 0.0, 0.0, 0.0, 0.0, 0.0, 0.0, 0.0, 0.0, 0.0, 0.0, 0.0, 0.0, 0.0, 0.0, 0.0, 0.0, 0.0, 0.0, 0.0, 0.0, 0.0, 0.0, 0.0, 0.0, 0.0, 0.0, 0.0, 0.0, 0.0, 0.0, 0.0, 0.0, 0.0, 0.0, 0.0, 0.0, 0.0, 0.0, 0.0, 0.0, 0.0, 0.0, 0.0, 0.0, 0.0, 0.0, 0.0, 0.0, 0.0, 0.0, 0.0, 0.0, 0.0, 0.0, 0.0, 0.0, 0.0, 0.0, 0.0, 0.0, 0.0, 0.0, 0.0, 0.0, 0.0, 0.0, 0.0, 0.0, 0.0, 0.0, 0.0, 0.0, 0.0, 0.0, 0.0, 0.0, 0.0, 0.0, 0.0, 0.0, 0.0, 0.0, 0.0, 0.0, 0.0, 0.0, 0.0, 0.0, 0.0, 0.0, 0.0, 0.0, 0.0, 0.0, 0.0, 0.0, 0.0, 0.0, 0.0, 0.0, 0.0, 0.0, 0.0, 0.0, 0.0, 0.0, 0.0, 0.0, 0.0, 0.0, 0.0, 0.0, 0.0, 0.0, 0.0, 0.0, 0.0, 0.0, 0.0, 0.0, 0.0, 0.0, 0.0, 0.0, 0.0, 0.0, 0.0, 0.0, 0.0, 0.0, 0.0, 0.0, 0.0, 0.0, 0.0, 0.0, 0.0, 0.0, 0.0, 0.0, 0.0, 0.0, 0.0, 0.0, 0.0, 0.0, 0.0, 0.0, 0.0, 0.0, 0.0, 0.0, 0.0, 0.0, 0.0, 0.0, 0.0, 0.0, 0.0, 0.0, 0.0, 0.0, 0.0, 0.0, 0.0, 0.0, 0.0, 0.0, 0.0, 0.0, 0.0, 0.0, 0.0, 0.0, 0.0, 0.0, 0.0, 0.0, 0.0, 0.0, 0.0, 0.0, 0.0, 0.0, 0.0, 0.0, 0.0, 0.0, 0.0, 0.0, 0.0, 0.0, 0.0, 0.0, 0.0, 0.0, 0.0, 0.0, 0.0, 0.0, 0.0, 0.0, 0.0, 0.0, 0.0, 0.0, 0.0, 0.0, 0.0, 0.0, 0.0, 0.0, 0.0, 0.0, 0.0, 0.0, 0.0, 0.0, 0.0, 0.0, 0.0, 0.0, 0.0, 0.0, 0.0, 0.0, 0.0, 0.0, 0.0, 0.0, 0.0, 0.0, 0.0, 0.0, 0.0, 0.0, 0.0, 0.0, 0.0, 0.0, 0.0, 0.0, 0.0, 0.0, 0.0, 0.0, 0.0, 0.0, 0.0, 0.0, 0.0, 0.0, 0.0, 0.0, 0.0, 0.0, 0.0, 0.0, 0.0, 0.0, 0.0, 0.0, 0.0, 0.0, 0.0, 0.0, 0.0, 0.0, 0.0, 0.0, 0.0, 0.0, 0.0, 0.0, 0.0, 0.0, 0.0, 0.0, 0.0, 0.0, 0.0, 0.0, 0.0, 0.0, 0.0, 0.0, 0.0, 0.0, 0.0, 0.0, 0.0, 0.0, 0.0, 0.0, 0.0, 0.0, 0.0, 0.0, 0.0, 0.0, 0.0, 0.0, 0.0, 0.0, 0.0, 0.0, 0.0, 0.0, 0.0, 0.0, 0.0, 0.0, 0.0, 0.0, 0.0, 0.0, 0.0, 0.0, 0.0, 0.0, 0.0, 0.0, 0.0, 0.0, 0.0, 0.0, 0.0, 0.0, 0.0, 0.0, 0.0, 0.0, 0.0, 0.0, 0.0, 0.0, 0.0, 0.0, 0.0, 0.0, 0.0, 0.0, 0.0, 0.0, 0.0, 0.0, 0.0, 0.0, 0.0, 0.0, 0.0, 0.0, 0.0, 0.0, 0.0, 0.0, 0.0, 0.0, 0.0, 0.0, 0.0, 0.0, 0.0, 0.0, 0.0, 0.0, 0.0, 0.0, 0.0, 0.0, 0.0, 0.0, 0.0, 0.0, 0.0, 0.0, 0.0, 0.0, 0.0, 0.0, 0.0, 0.0, 0.0, 0.0, 0.0, 0.0, 0.0, 0.0, 0.0, 0.0, 0.0, 0.0, 0.0, 0.0, 0.0, 0.0, 0.0, 0.0, 0.0, 0.0, 0.0, 0.0, 0.0, 0.0, 0.0, 0.0, 0.0, 0.0, 0.0, 0.0, 0.0, 0.0, 0.0, 0.0, 0.0, 0.0, 0.0, 0.0, 0.0, 0.0, 0.0, 0.0, 0.0, 0.0, 0.0, 0.0, 0.0, 0.0, 0.0, 0.0, 0.0, 0.0, 0.0, 0.0, 0.0, 0.0, 0.0, 0.0, 0.0, 0.0, 0.0, 0.0, 0.0, 0.0, 0.0, 0.0, 0.0, 0.0, 0.0, 0.0, 0.0, 0.0, 0.0, 0.0, 0.0, 0.0, 0.0, 0.0, 0.0, 0.0, 0.0, 0.0, 0.0, 0.0, 0.0, 0.0, 0.0, 0.0, 0.0, 0.0, 0.0, 0.0, 0.0, 0.0, 0.0, 0.0, 0.0, 0.0, 0.0, 0.0, 0.0, 0.0, 0.0, 0.0, 0.0, 0.0, 0.0, 0.0, 0.0, 0.0, 0.0, 0.0, 0.0, 0.0, 0.0, 0.0, 0.0, 0.0, 0.0, 0.0, 0.0, 0.0, 0.0, 0.0, 0.0, 0.0, 0.0, 0.0, 0.0, 0.0, 0.0, 0.0, 0.0, 0.0, 0.0, 0.0, 0.0, 0.0, 0.0, 0.0, 0.0, 0.0, 0.0, 0.0, 0.0, 0.0, 0.0, 0.0, 0.0, 0.0, 0.0, 0.0, 0.0, 0.0, 0.0, 0.0, 0.0, 0.0, 0.0, 0.0, 0.0, 0.0, 0.0, 0.0, 0.0, 0.0, 0.0, 0.0, 0.0, 0.0, 0.0, 0.0, 0.0, 0.0, 0.0, 0.0, 0.0, 0.0, 0.0, 0.0, 0.0, 0.0, 0.0, 0.0, 0.0, 0.0, 0.0, 0.0, 0.0, 0.0, 0.0, 0.0, 0.0, 0.0, 0.0, 0.0, 0.0, 0.0, 0.0, 0.0, 0.0, 0.0, 0.0, 0.0, 0.0, 0.0, 0.0, 0.0, 0.0, 0.0, 0.0, 0.0, 0.0, 0.0, 0.0, 0.0, 0.0, 0.0, 0.0, 0.0, 0.0, 0.0, 0.0, 0.0, 0.0, 0.0, 0.0, 0.0, 0.0, 0.0, 0.0, 0.0, 0.0, 0.0, 0.0, 0.0, 0.0, 0.0, 0.0, 0.0, 0.0, 0.0, 0.0, 0.0, 0.0, 0.0, 0.0, 0.0, 0.0, 0.0, 0.0, 0.0, 0.0, 0.0, 0.0, 0.0, 0.0, 0.0, 0.0, 0.0, 0.0, 0.0, 0.0, 0.0, 0.0, 0.0, 0.0, 0.0, 0.0, 0.0, 0.0, 0.0, 0.0, 0.0, 0.0, 0.0, 0.0, 0.0, 0.0, 0.0, 0.0, 0.0, 0.0, 0.0, 0.0, 0.0, 0.0, 0.0, 0.0, 0.0, 0.0, 0.0, 0.0, 0.0, 0.0, 0.0, 0.0, 0.0, 0.0, 0.0, 0.0, 0.0, 0.0, 0.0, 0.0, 0.0, 0.0, 0.0, 0.0, 0.0, 0.0, 0.0, 0.0, 0.0, 0.0, 0.0, 0.0, 0.0, 0.0, 0.0, 0.0, 0.0, 0.0, 0.0, 0.0, 0.0, 0.0, 0.0, 0.0, 0.0, 0.0, 0.0, 0.0, 0.0, 0.0, 0.0, 0.0, 0.0, 0.0, 0.0, 0.0, 0.0, 0.0, 0.0, 0.0, 0.0, 0.0, 0.0, 0.0, 0.0, 0.0, 0.0, 0.0, 0.0, 0.0, 0.0, 0.0, 0.0, 0.0, 0.0, 0.0, 0.0, 0.0, 0.0, 0.0, 0.0, 0.0, 0.0, 0.0, 0.0, 0.0, 0.0, 0.0, 0.0, 0.0, 0.0, 0.0, 0.0, 0.0, 0.0, 0.0, 0.0, 0.0, 0.0, 0.0, 0.0, 0.0, 0.0, 0.0, 0.0, 0.0, 0.0, 0.0, 0.0, 0.0, 0.0, 0.0, 0.0, 0.0, 0.0, 0.0, 0.0, 0.0, 0.0, 0.0, 0.0, 0.0, 0.0, 0.0, 0.0, 0.0, 0.0, 0.0, 0.0, 0.0, 0.0, 0.0, 0.0, 0.0, 0.0, 0.0, 0.0, 0.0, 0.0, 0.0, 0.0, 0.0, 0.0, 0.0, 0.0, 0.0, 0.0, 0.0, 0.0, 0.0, 0.0, 0.0, 0.0, 0.0, 0.0, 0.0, 0.0, 0.0, 0.0, 0.0, 0.0, 0.0, 0.0, 0.0, 0.0, 0.0, 0.0, 0.0, 0.0, 0.0, 0.0, 0.0, 0.0, 0.0, 0.0, 0.0, 0.0, 0.0, 0.0, 0.0, 0.0, 0.0, 0.0, 0.0, 0.0, 0.0, 0.0, 0.0, 0.0, 0.0, 0.0, 0.0, 0.0, 0.0, 0.0, 0.0, 0.0, 0.0, 0.0, 0.0, 0.0, 0.0, 0.0, 0.0, 0.0, 0.0, 0.0, 0.0, 0.0, 0.0, 0.0, 0.0, 0.0, 0.0, 0.0, 0.0, 0.0, 0.0, 0.0, 0.0, 0.0, 0.0, 0.0, 0.0, 0.0, 0.0, 0.0, 0.0, 0.0, 0.0, 0.0, 0.0, 0.0, 0.0, 0.0, 0.0, 0.0, 0.0, 0.0, 0.0, 0.0, 0.0, 0.0, 0.0, 0.0, 0.0, 0.0, 0.0, 0.0, 0.0, 0.0, 0.0, 0.0, 0.0, 0.0, 0.0, 0.0, 0.0, 0.0, 0.0, 0.0, 0.0, 0.0, 0.0, 0.0, 0.0, 0.0, 0.0, 0.0, 0.0, 0.0, 0.0, 0.0, 0.0, 0.0, 0.0, 0.0, 0.0, 0.0, 0.0, 0.0, 0.0, 0.0, 0.0, 0.0, 0.0, 0.0, 0.0, 0.0, 0.0, 0.0, 0.0, 0.0, 0.0, 0.0, 0.0, 0.0, 0.0, 0.0, 0.0, 0.0, 0.0, 0.0, 0.0, 0.0, 0.0, 0.0, 0.0, 0.0, 0.0, 0.0, 0.0, 0.0, 0.0, 0.0, 0.0, 0.0, 0.0, 0.0, 0.0, 0.0, 0.0, 0.0, 0.0, 0.0, 0.0, 0.0, 0.0, 0.0, 0.0, 0.0, 0.0, 0.0, 0.0, 0.0, 0.0, 0.0, 0.0, 0.0, 0.0, 0.0, 0.0, 0.0, 0.0, 0.0, 0.0, 0.0, 0.0, 0.0, 0.0, 0.0, 0.0, 0.0, 0.0, 0.0, 0.0, 0.0, 0.0, 0.0, 0.0, 0.0, 0.0, 0.0, 0.0, 0.0, 0.0, 0.0, 0.0, 0.0, 0.0, 0.0, 0.0, 0.0, 0.0, 0.0, 0.0, 0.0, 0.0, 0.0, 0.0, 0.0, 0.0, 0.0, 0.0, 0.0, 0.0, 0.0, 0.0, 0.0, 0.0, 0.0, 0.0, 0.0, 0.0, 0.0, 0.0, 0.0, 0.0, 0.0, 0.0, 0.0, 0.0, 0.0, 0.0, 0.0, 0.0, 0.0, 0.0, 0.0, 0.0, 0.0, 0.0, 0.0, 0.0, 0.0, 0.0, 0.0, 0.0, 0.0, 0.0, 0.0, 0.0, 0.0, 0.0, 0.0, 0.0, 0.0, 0.0, 0.0, 0.0, 0.0, 0.0, 0.0, 0.0, 0.0, 0.0, 0.0, 0.0, 0.0, 0.0, 0.0, 0.0, 0.0, 0.0, 0.0, 0.0, 0.0, 0.0, 0.0, 0.0, 0.0, 0.0, 0.0, 0.0, 0.0, 0.0, 0.0, 0.0, 0.0, 0.0, 0.0, 0.0, 0.0, 0.0, 0.0, 0.0, 0.0, 0.0, 0.0, 0.0, 0.0, 0.0, 0.0, 0.0, 0.0, 0.0, 0.0, 0.0, 0.0, 0.0, 0.0, 0.0, 0.0, 0.0, 0.0, 0.0, 0.0, 0.0, 0.0, 0.0, 0.0, 0.0, 0.0, 0.0, 0.0, 0.0, 0.0, 0.0, 0.0, 0.0, 0.0, 0.0, 0.0, 0.0, 0.0, 0.0, 0.0, 0.0, 0.0, 0.0, 0.0, 0.0, 0.0, 0.0, 0.0, 0.0, 0.0, 0.0, 0.0, 0.0, 0.0, 0.0, 0.0, 0.0, 0.0, 0.0, 0.0, 0.0, 0.0, 0.0, 0.0, 0.0, 0.0, 0.0, 0.0, 0.0, 0.0, 0.0, 0.0, 0.0, 0.0, 0.0, 0.0, 0.0, 0.0, 0.0, 0.0, 0.0, 0.0, 0.0, 0.0, 0.0, 0.0, 0.0, 0.0, 0.0, 0.0, 0.0, 0.0, 0.0, 0.0, 0.0, 0.0, 0.0, 0.0, 0.0, 0.0, 0.0, 0.0, 0.0, 0.0, 0.0, 0.0, 0.0, 0.0, 0.0, 0.0, 0.0, 0.0, 0.0, 0.0, 0.0, 0.0, 0.0, 0.0, 0.0, 0.0, 0.0, 0.0, 0.0, 0.0, 0.0, 0.0, 0.0, 0.0, 0.0, 0.0, 0.0, 0.0, 0.0, 0.0, 0.0, 0.0, 0.0, 0.0, 0.0, 0.0, 0.0, 0.0, 0.0, 0.0, 0.0, 0.0, 0.0, 0.0, 0.0, 0.0, 0.0, 0.0, 0.0, 0.0, 0.0, 0.0, 0.0, 0.0, 0.0, 0.0, 0.0, 0.0, 0.0, 0.0, 0.0, 0.0, 0.0, 0.0, 0.0, 0.0, 0.0, 0.0, 0.0, 0.0, 0.0, 0.0, 0.0, 0.0, 0.0, 0.0, 0.0, 0.0, 0.0, 0.0, 0.0, 0.0, 0.0, 0.0, 0.0, 0.0, 0.0, 0.0, 0.0, 0.0, 0.0, 0.0, 0.0, 0.0, 0.0, 0.0, 0.0, 0.0, 0.0, 0.0, 0.0, 0.0, 0.0, 0.0, 0.0, 0.0, 0.0, 0.0, 0.0, 0.0, 0.0, 0.0, 0.0, 0.0, 0.0, 0.0, 0.0, 0.0, 0.0, 0.0, 0.0, 0.0, 0.0, 0.0, 0.0, 0.0, 0.0, 0.0, 0.0, 0.0, 0.0, 0.0, 0.0, 0.0, 0.0, 0.0, 0.0, 0.0, 0.0, 0.0, 0.0, 0.0, 0.0, 0.0, 0.0, 0.0, 0.0, 0.0, 0.0, 0.0, 0.0, 0.0, 0.0, 0.0, 0.0, 0.0, 0.0, 0.0, 0.0, 0.0, 0.0, 0.0, 0.0, 0.0, 0.0, 0.0, 0.0, 0.0, 0.0, 0.0, 0.0, 0.0, 0.0, 0.0, 0.0, 0.0, 0.0, 0.0, 0.0, 0.0, 0.0, 0.0, 0.0, 0.0, 0.0, 0.0, 0.0, 0.0, 0.0, 0.0, 0.0, 0.0, 0.0, 0.0, 0.0, 0.0, 0.0, 0.0, 0.0, 0.0, 0.0, 0.0, 0.0, 0.0, 0.0, 0.0, 0.0, 0.0, 0.0, 0.0, 0.0, 0.0, 0.0, 0.0, 0.0, 0.0, 0.0, 0.0, 0.0, 0.0, 0.0, 0.0, 0.0, 0.0, 0.0, 0.0, 0.0, 0.0, 0.0, 0.0, 0.0, 0.0, 0.0, 0.0, 0.0, 0.0, 0.0, 0.0, 0.0, 0.0, 0.0, 0.0, 0.0, 0.0, 0.0, 0.0, 0.0, 0.0, 0.0, 0.0, 0.0, 0.0, 0.0, 0.0, 0.0, 0.0, 0.0, 0.0, 0.0, 0.0, 0.0, 0.0, 0.0, 0.0, 0.0, 0.0, 0.0, 0.0, 0.0, 0.0, 0.0, 0.0, 0.0, 0.0, 0.0, 0.0, 0.0, 0.0, 0.0, 0.0, 0.0, 0.0, 0.0, 0.0, 0.0, 0.0, 0.0, 0.0, 0.0, 0.0, 0.0, 0.0, 0.0, 0.0, 0.0, 0.0, 0.0, 0.0, 0.0, 0.0, 0.0, 0.0, 0.0, 0.0, 0.0, 0.0, 0.0, 0.0, 0.0, 0.0, 0.0, 0.0, 0.0, 0.0, 0.0, 0.0, 0.0, 0.0, 0.0, 0.0, 0.0, 0.0, 0.0, 0.0, 0.0, 0.0, 0.0, 0.0, 0.0, 0.0, 0.0, 0.0, 0.0, 0.0, 0.0, 0.0, 0.0, 0.0, 0.0, 0.0, 0.0, 0.0, 0.0, 0.0, 0.0, 0.0, 0.0, 0.0, 0.0, 0.0, 0.0, 0.0, 0.0, 0.0, 0.0, 0.0, 0.0, 0.0, 0.0, 0.0, 0.0, 0.0, 0.0, 0.0, 0.0, 0.0, 0.0, 0.0, 0.0, 0.0, 0.0, 0.0, 0.0, 0.0, 0.0, 0.0, 0.0, 0.0, 0.0, 0.0, 0.0, 0.0, 0.0, 0.0, 0.0, 0.0, 0.0, 0.0, 0.0, 0.0, 0.0, 0.0, 0.0, 0.0, 0.0, 0.0, 0.0, 0.0, 0.0, 0.0, 0.0, 0.0, 0.0, 0.0, 0.0, 0.0, 0.0, 0.0, 0.0, 0.0, 0.0, 0.0, 0.0, 0.0, 0.0, 0.0, 0.0, 0.0, 0.0, 0.0, 0.0, 0.0, 0.0, 0.0, 0.0, 0.0, 0.0, 0.0, 0.0, 0.0, 0.0, 0.0, 0.0, 0.0, 0.0, 0.0, 0.0, 0.0, 0.0, 0.0, 0.0, 0.0, 0.0, 0.0, 0.0, 0.0, 0.0, 0.0, 0.0, 0.0, 0.0, 0.0, 0.0, 0.0, 0.0, 0.0, 0.0, 0.0, 0.0, 0.0, 0.0, 0.0, 0.0, 0.0, 0.0, 0.0, 0.0, 0.0, 0.0, 0.0, 0.0, 0.0, 0.0, 0.0, 0.0, 0.0, 0.0, 0.0, 0.0, 0.0, 0.0, 0.0, 0.0, 0.0, 0.0, 0.0, 0.0, 0.0, 0.0, 0.0, 0.0, 0.0, 0.0, 0.0, 0.0, 0.0, 0.0, 0.0, 0.0, 0.0, 0.0, 0.0, 0.0, 0.0, 0.0, 0.0, 0.0, 0.0, 0.0, 0.0, 0.0, 0.0, 0.0, 0.0, 0.0, 0.0, 0.0, 0.0, 0.0, 0.0, 0.0, 0.0, 0.0, 0.0, 0.0, 0.0, 0.0, 0.0, 0.0, 0.0, 0.0, 0.0, 0.0, 0.0, 0.0, 0.0, 0.0, 0.0, 0.0, 0.0, 0.0, 0.0, 0.0, 0.0, 0.0, 0.0, 0.0, 0.0, 0.0, 0.0, 0.0, 0.0, 0.0, 0.0, 0.0, 0.0, 0.0, 0.0, 0.0, 0.0, 0.0, 0.0, 0.0, 0.0, 0.0, 0.0, 0.0, 0.0, 0.0, 0.0, 0.0, 0.0, 0.0, 0.0, 0.0, 0.0, 0.0, 0.0, 0.0, 0.0, 0.0, 0.0, 0.0, 0.0, 0.0, 0.0, 0.0, 0.0, 0.0, 0.0, 0.0, 0.0, 0.0, 0.0, 0.0, 0.0, 0.0, 0.0, 0.0, 0.0, 0.0, 0.0, 0.0, 0.0, 0.0, 0.0, 0.0, 0.0, 0.0, 0.0, 0.0, 0.0, 0.0, 0.0, 0.0, 0.0, 0.0, 0.0, 0.0, 0.0, 0.0, 0.0, 0.0, 0.0, 0.0, 0.0, 0.0, 0.0, 0.0, 0.0, 0.0, 0.0, 0.0, 0.0, 0.0, 0.0, 0.0, 0.0, 0.0, 0.0, 0.0, 0.0, 0.0, 0.0, 0.0, 0.0, 0.0, 0.0, 0.0, 0.0, 0.0, 0.0, 0.0, 0.0, 0.0, 0.0, 0.0, 0.0, 0.0, 0.0, 0.0, 0.0, 0.0, 0.0, 0.0, 0.0, 0.0, 0.0, 0.0, 0.0, 0.0, 0.0, 0.0, 0.0, 0.0, 0.0, 0.0, 0.0, 0.0, 0.0, 0.0, 0.0, 0.0, 0.0, 0.0, 0.0, 0.0, 0.0, 0.0, 0.0, 0.0, 0.0, 0.0, 0.0, 0.0, 0.0, 0.0, 0.0, 0.0, 0.0, 0.0, 0.0, 0.0, 0.0, 0.0, 0.0, 0.0, 0.0, 0.0, 0.0, 0.0, 0.0, 0.0, 0.0, 0.0, 0.0, 0.0, 0.0, 0.0, 0.0, 0.0, 0.0, 0.0, 0.0, 0.0, 0.0, 0.0, 0.0, 0.0, 0.0, 0.0, 0.0, 0.0, 0.0, 0.0, 0.0, 0.0, 0.0, 0.0, 0.0, 0.0, 0.0, 0.0, 0.0, 0.0, 0.0, 0.0, 0.0, 0.0, 0.0, 0.0, 0.0, 0.0, 0.0, 0.0, 0.0, 0.0, 0.0, 0.0, 0.0, 0.0, 0.0, 0.0, 0.0, 0.0, 0.0, 0.0, 0.0, 0.0, 0.0, 0.0, 0.0, 0.0, 0.0, 0.0, 0.0, 0.0, 0.0, 0.0, 0.0, 0.0, 0.0, 0.0, 0.0, 0.0, 0.0, 0.0, 0.0, 0.0, 0.0, 0.0, 0.0, 0.0, 0.0, 0.0, 0.0, 0.0, 0.0, 0.0, 0.0, 0.0, 0.0, 0.0, 0.0, 0.0, 0.0, 0.0, 0.0, 0.0, 0.0, 0.0, 0.0, 0.0, 0.0, 0.0, 0.0, 0.0, 0.0, 0.0, 0.0, 0.0, 0.0, 0.0, 0.0, 0.0, 0.0, 0.0, 0.0, 0.0, 0.0, 0.0, 0.0, 0.0, 0.0, 0.0, 0.0, 0.0, 0.0, 0.0, 0.0, 0.0, 0.0, 0.0, 0.0, 0.0, 0.0, 0.0, 0.0, 0.0, 0.0, 0.0, 0.0, 0.0, 0.0, 0.0, 0.0, 0.0, 0.0, 0.0, 0.0, 0.0, 0.0, 0.0, 0.0, 0.0, 0.0, 0.0, 0.0, 0.0, 0.0, 0.0, 0.0, 0.0, 0.0, 0.0, 0.0, 0.0, 0.0, 0.0, 0.0, 0.0, 0.0, 0.0, 0.0, 0.0, 0.0, 0.0, 0.0, 0.0, 0.0, 0.0, 0.0, 0.0, 0.0, 0.0, 0.0, 0.0, 0.0, 0.0, 0.0, 0.0, 0.0, 0.0, 0.0, 0.0, 0.0, 0.0, 0.0, 0.0, 0.0, 0.0, 0.0, 0.0, 0.0, 0.0, 0.0, 0.0, 0.0, 0.0, 0.0, 0.0, 0.0, 0.0, 0.0, 0.0, 0.0, 0.0, 0.0, 0.0, 0.0, 0.0, 0.0, 0.0, 0.0, 0.0, 0.0, 0.0, 0.0, 0.0, 0.0, 0.0, 0.0, 0.0, 0.0, 0.0, 0.0, 0.0, 0.0, 0.0, 0.0, 0.0, 0.0, 0.0, 0.0, 0.0, 0.0, 0.0, 0.0, 0.0, 0.0, 0.0, 0.0, 0.0, 0.0, 0.0, 0.0, 0.0, 0.0, 0.0, 0.0, 0.0, 0.0, 0.0, 0.0, 0.0, 0.0, 0.0, 0.0, 0.0, 0.0, 0.0, 0.0, 0.0, 0.0, 0.0, 0.0, 0.0, 0.0, 0.0, 0.0, 0.0, 0.0, 0.0, 0.0, 0.0, 0.0, 0.0, 0.0, 0.0, 0.0, 0.0, 0.0, 0.0, 0.0, 0.0, 0.0, 0.0, 0.0, 0.0, 0.0, 0.0, 0.0, 0.0, 0.0, 0.0, 0.0, 0.0, 0.0, 0.0, 0.0, 0.0, 0.0, 0.0, 0.0, 0.0, 0.0, 0.0, 0.0, 0.0, 0.0, 0.0, 0.0, 0.0, 0.0, 0.0, 0.0, 0.0, 0.0, 0.0, 0.0, 0.0, 0.0, 0.0, 0.0, 0.0, 0.0, 0.0, 0.0, 0.0, 0.0, 0.0, 0.0, 0.0, 0.0, 0.0, 0.0, 0.0, 0.0, 0.0, 0.0, 0.0, 0.0, 0.0, 0.0, 0.0, 0.0, 0.0, 0.0, 0.0, 0.0, 0.0, 0.0, 0.0, 0.0, 0.0, 0.0, 0.0, 0.0, 0.0, 0.0, 0.0, 0.0, 0.0, 0.0, 0.0, 0.0, 0.0, 0.0, 0.0, 0.0, 0.0, 0.0, 0.0, 0.0, 0.0, 0.0, 0.0, 0.0, 0.0, 0.0, 0.0, 0.0, 0.0, 0.0, 0.0, 0.0, 0.0, 0.0, 0.0, 0.0, 0.0, 0.0, 0.0, 0.0, 0.0, 0.0, 0.0, 0.0, 0.0, 0.0, 0.0, 0.0, 0.0, 0.0, 0.0, 0.0, 0.0, 0.0, 0.0, 0.0, 0.0, 0.0, 0.0, 0.0, 0.0, 0.0, 0.0, 0.0, 0.0, 0.0, 0.0, 0.0, 0.0, 0.0, 0.0, 0.0, 0.0, 0.0, 0.0, 0.0, 0.0, 0.0, 0.0, 0.0, 0.0, 0.0, 0.0, 0.0, 0.0, 0.0, 0.0, 0.0, 0.0, 0.0, 0.0, 0.0, 0.0, 0.0, 0.0, 0.0, 0.0, 0.0, 0.0, 0.0, 0.0, 0.0, 0.0, 0.0, 0.0, 0.0, 0.0, 0.0, 0.0, 0.0, 0.0, 0.0, 0.0, 0.0, 0.0, 0.0, 0.0, 0.0, 0.0, 0.0, 0.0, 0.0, 0.0, 0.0, 0.0, 0.0, 0.0, 0.0, 0.0, 0.0, 0.0, 0.0, 0.0, 0.0, 0.0, 0.0, 0.0, 0.0, 0.0, 0.0, 0.0, 0.0, 0.0, 0.0, 0.0, 0.0, 0.0, 0.0, 0.0, 0.0, 0.0, 0.0, 0.0, 0.0, 0.0, 0.0, 0.0, 0.0, 0.0, 0.0, 0.0, 0.0, 0.0, 0.0, 0.0, 0.0, 0.0, 0.0, 0.0, 0.0, 0.0, 0.0, 0.0, 0.0, 0.0, 0.0, 0.0, 0.0, 0.0, 0.0, 0.0, 0.0, 0.0, 0.0, 0.0, 0.0, 0.0, 0.0, 0.0, 0.0, 0.0, 0.0, 0.0, 0.0, 0.0, 0.0, 0.0, 0.0, 0.0, 0.0, 0.0, 0.0, 0.0, 0.0, 0.0, 0.0, 0.0, 0.0, 0.0, 0.0, 0.0, 0.0, 0.0, 0.0, 0.0, 0.0, 0.0, 0.0, 0.0, 0.0, 0.0, 0.0, 0.0, 0.0, 0.0, 0.0, 0.0, 0.0, 0.0, 0.0, 0.0, 0.0, 0.0, 0.0, 0.0, 0.0, 0.0, 0.0, 0.0, 0.0, 0.0, 0.0, 0.0, 0.0, 0.0, 0.0, 0.0, 0.0, 0.0, 0.0, 0.0, 0.0, 0.0, 0.0, 0.0, 0.0, 0.0, 0.0, 0.0, 0.0, 0.0, 0.0, 0.0, 0.0, 0.0, 0.0, 0.0, 0.0, 0.0, 0.0, 0.0, 0.0, 0.0, 0.0, 0.0, 0.0, 0.0, 0.0, 0.0, 0.0, 0.0, 0.0, 0.0, 0.0, 0.0, 0.0, 0.0, 0.0, 0.0, 0.0, 0.0, 0.0, 0.0, 0.0, 0.0, 0.0, 0.0, 0.0, 0.0, 0.0, 0.0, 0.0, 0.0, 0.0, 0.0, 0.0, 0.0, 0.0, 0.0, 0.0, 0.0, 0.0, 0.0, 0.0, 0.0, 0.0, 0.0, 0.0, 0.0, 0.0, 0.0, 0.0, 0.0, 0.0, 0.0, 0.0, 0.0, 0.0, 0.0, 0.0, 0.0, 0.0, 0.0, 0.0, 0.0, 0.0, 0.0, 0.0, 0.0, 0.0, 0.0, 0.0, 0.0, 0.0, 0.0, 0.0, 0.0, 0.0, 0.0, 0.0, 0.0, 0.0, 0.0, 0.0, 0.0, 0.0, 0.0, 0.0, 0.0, 0.0, 0.0, 0.0, 0.0, 0.0, 0.0, 0.0, 0.0, 0.0, 0.0, 0.0, 0.0, 0.0, 0.0, 0.0, 0.0, 0.0, 0.0, 0.0, 0.0, 0.0, 0.0, 0.0, 0.0, 0.0, 0.0, 0.0, 0.0, 0.0, 0.0, 0.0, 0.0, 0.0, 0.0, 0.0, 0.0, 0.0, 0.0, 0.0, 0.0, 0.0, 0.0, 0.0, 0.0, 0.0, 0.0, 0.0, 0.0, 0.0, 0.0, 0.0, 0.0, 0.0, 0.0, 0.0, 0.0, 0.0, 0.0, 0.0, 0.0, 0.0, 0.0, 0.0, 0.0, 0.0, 0.0, 0.0, 0.0, 0.0, 0.0, 0.0, 0.0, 0.0, 0.0, 0.0, 0.0, 0.0, 0.0, 0.0, 0.0, 0.0, 0.0, 0.0, 0.0, 0.0, 0.0, 0.0, 0.0, 0.0, 0.0, 0.0, 0.0, 0.0, 0.0, 0.0, 0.0, 0.0, 0.0, 0.0, 0.0, 0.0, 0.0, 0.0, 0.0, 0.0, 0.0, 0.0, 0.0, 0.0, 0.0, 0.0, 0.0, 0.0, 0.0, 0.0, 0.0, 0.0, 0.0, 0.0, 0.0, 0.0, 0.0, 0.0, 0.0, 0.0, 0.0, 0.0, 0.0, 0.0, 0.0, 0.0, 0.0, 0.0, 0.0, 0.0, 0.0, 0.0, 0.0, 0.0, 0.0, 0.0, 0.0, 0.0, 0.0, 0.0, 0.0, 0.0, 0.0, 0.0, 0.0, 0.0, 0.0, 0.0, 0.0, 0.0, 0.0, 0.0, 0.0, 0.0, 0.0, 0.0, 0.0, 0.0, 0.0, 0.0, 0.0, 0.0, 0.0, 0.0, 0.0, 0.0, 0.0, 0.0, 0.0, 0.0, 0.0, 0.0, 0.0, 0.0, 0.0, 0.0, 0.0, 0.0, 0.0, 0.0, 0.0, 0.0, 0.0, 0.0, 0.0, 0.0, 0.0, 0.0, 0.0, 0.0, 0.0, 0.0, 0.0, 0.0, 0.0, 0.0, 0.0, 0.0, 0.0, 0.0, 0.0, 0.0, 0.0, 0.0, 0.0, 0.0, 0.0, 0.0, 0.0, 0.0, 0.0, 0.0, 0.0, 0.0, 0.0, 0.0, 0.0, 0.0, 0.0, 0.0, 0.0, 0.0, 0.0, 0.0, 0.0, 0.0, 0.0, 0.0, 0.0, 0.0, 0.0, 0.0, 0.0, 0.0, 0.0, 0.0, 0.0, 0.0, 0.0, 0.0, 0.0, 0.0, 0.0, 0.0, 0.0, 0.0, 0.0, 0.0, 0.0, 0.0, 0.0, 0.0, 0.0, 0.0, 0.0, 0.0, 0.0, 0.0, 0.0, 0.0, 0.0, 0.0, 0.0, 0.0, 0.0, 0.0, 0.0, 0.0, 0.0, 0.0, 0.0, 0.0, 0.0, 0.0, 0.0, 0.0, 0.0, 0.0, 0.0, 0.0, 0.0, 0.0, 0.0, 0.0, 0.0, 0.0, 0.0, 0.0, 0.0, 0.0, 0.0, 0.0, 0.0, 0.0, 0.0, 0.0, 0.0, 0.0, 0.0, 0.0, 0.0, 0.0, 0.0, 0.0, 0.0, 0.0, 0.0, 0.0, 0.0, 0.0, 0.0, 0.0, 0.0, 0.0, 0.0, 0.0, 0.0, 0.0, 0.0, 0.0, 0.0, 0.0, 0.0, 0.0, 0.0, 0.0, 0.0, 0.0, 0.0, 0.0, 0.0, 0.0, 0.0, 0.0, 0.0, 0.0, 0.0, 0.0, 0.0, 0.0, 0.0, 0.0, 0.0, 0.0, 0.0, 0.0, 0.0, 0.0, 0.0, 0.0, 0.0, 0.0, 0.0, 0.0, 0.0, 0.0, 0.0, 0.0, 0.0, 0.0, 0.0, 0.0, 0.0, 0.0, 0.0, 0.0, 0.0, 0.0, 0.0, 0.0, 0.0, 0.0, 0.0, 0.0, 0.0, 0.0, 0.0, 0.0, 0.0, 0.0, 0.0, 0.0, 0.0, 0.0, 0.0, 0.0, 0.0, 0.0, 0.0, 0.0, 0.0, 0.0, 0.0, 0.0, 0.0, 0.0, 0.0, 0.0, 0.0, 0.0, 0.0, 0.0, 0.0, 0.0, 0.0, 0.0, 0.0, 0.0, 0.0, 0.0, 0.0, 0.0, 0.0, 0.0, 0.0, 0.0, 0.0, 0.0, 0.0, 0.0, 0.0, 0.0, 0.0, 0.0, 0.0, 0.0, 0.0, 0.0, 0.0, 0.0, 0.0, 0.0, 0.0, 0.0, 0.0, 0.0, 0.0, 0.0, 0.0, 0.0, 0.0, 0.0, 0.0, 0.0, 0.0, 0.0, 0.0, 0.0, 0.0, 0.0, 0.0, 0.0, 0.0, 0.0, 0.0, 0.0, 0.0, 0.0, 0.0, 0.0, 0.0, 0.0, 0.0, 0.0, 0.0, 0.0, 0.0, 0.0, 0.0, 0.0, 0.0, 0.0, 0.0, 0.0, 0.0, 0.0, 0.0, 0.0, 0.0, 0.0, 0.0, 0.0, 0.0, 0.0, 0.0, 0.0, 0.0, 0.0, 0.0, 0.0, 0.0, 0.0, 0.0, 0.0, 0.0, 0.0, 0.0, 0.0, 0.0, 0.0, 0.0, 0.0, 0.0, 0.0, 0.0, 0.0, 0.0, 0.0, 0.0, 0.0, 0.0, 0.0, 0.0, 0.0, 0.0, 0.0, 0.0, 0.0, 0.0, 0.0, 0.0, 0.0, 0.0, 0.0, 0.0, 0.0, 0.0, 0.0, 0.0, 0.0, 0.0, 0.0, 0.0, 0.0, 0.0, 0.0, 0.0, 0.0, 0.0, 0.0, 0.0, 0.0, 0.0, 0.0, 0.0, 0.0, 0.0, 0.0, 0.0, 0.0, 0.0, 0.0, 0.0, 0.0, 0.0, 0.0, 0.0, 0.0, 0.0, 0.0, 0.0, 0.0, 0.0, 0.0, 0.0, 0.0, 0.0, 0.0, 0.0, 0.0, 0.0, 0.0, 0.0, 0.0, 0.0, 0.0, 0.0, 0.0, 0.0, 0.0, 0.0, 0.0, 0.0, 0.0, 0.0, 0.0, 0.0, 0.0, 0.0, 0.0, 0.0, 0.0, 0.0, 0.0, 0.0, 0.0, 0.0, 0.0, 0.0, 0.0, 0.0, 0.0, 0.0, 0.0, 0.0, 0.0, 0.0, 0.0, 0.0, 0.0, 0.0, 0.0, 0.0, 0.0, 0.0, 0.0, 0.0, 0.0, 0.0, 0.0, 0.0, 0.0, 0.0, 0.0, 0.0, 0.0, 0.0, 0.0, 0.0, 0.0, 0.0, 0.0, 0.0, 0.0, 0.0, 0.0, 0.0, 0.0, 0.0, 0.0, 0.0, 0.0, 0.0, 0.0, 0.0, 0.0, 0.0, 0.0, 0.0, 0.0, 0.0, 0.0, 0.0, 0.0, 0.0, 0.0, 0.0, 0.0, 0.0, 0.0, 0.0, 0.0, 0.0, 0.0, 0.0, 0.0, 0.0, 0.0, 0.0, 0.0, 0.0, 0.0, 0.0, 0.0, 0.0, 0.0, 0.0, 0.0, 0.0, 0.0, 0.0, 0.0, 0.0, 0.0, 0.0, 0.0, 0.0, 0.0, 0.0, 0.0, 0.0, 0.0, 0.0, 0.0, 0.0, 0.0, 0.0, 0.0, 0.0, 0.0, 0.0, 0.0, 0.0, 0.0, 0.0, 0.0, 0.0, 0.0, 0.0, 0.0, 0.0, 0.0, 0.0, 0.0, 0.0, 0.0, 0.0, 0.0, 0.0, 0.0, 0.0, 0.0, 0.0, 0.0, 0.0, 0.0, 0.0, 0.0, 0.0, 0.0, 0.0, 0.0, 0.0, 0.0, 0.0, 0.0, 0.0, 0.0, 0.0, 0.0, 0.0, 0.0, 0.0, 0.0, 0.0, 0.0, 0.0, 0.0, 0.0, 0.0, 0.0, 0.0, 0.0, 0.0, 0.0, 0.0, 0.0, 0.0, 0.0, 0.0, 0.0, 0.0, 0.0, 0.0, 0.0, 0.0, 0.0, 0.0, 0.0, 0.0, 0.0, 0.0, 0.0, 0.0, 0.0, 0.0, 0.0, 0.0, 0.0, 0.0, 0.0, 0.0, 0.0, 0.0, 0.0, 0.0, 0.0, 0.0, 0.0, 0.0, 0.0, 0.0, 0.0, 0.0, 0.0, 0.0, 0.0, 0.0, 0.0, 0.0, 0.0, 0.0, 0.0, 0.0, 0.0, 0.0, 0.0, 0.0, 0.0, 0.0, 0.0, 0.0, 0.0, 0.0, 0.0, 0.0, 0.0, 0.0, 0.0, 0.0, 0.0, 0.0, 0.0, 0.0, 0.0, 0.0, 0.0, 0.0, 0.0, 0.0, 0.0, 0.0, 0.0, 0.0, 0.0, 0.0, 0.0, 0.0, 0.0, 0.0, 0.0, 0.0, 0.0, 0.0, 0.0, 0.0, 0.0, 0.0, 0.0, 0.0, 0.0, 0.0, 0.0, 0.0, 0.0, 0.0, 0.0, 0.0, 0.0, 0.0, 0.0, 0.0, 0.0, 0.0, 0.0, 0.0, 0.0, 0.0, 0.0, 0.0, 0.0, 0.0, 0.0, 0.0, 0.0, 0.0, 0.0, 0.0, 0.0, 0.0, 0.0, 0.0, 0.0, 0.0, 0.0, 0.0, 0.0, 0.0, 0.0, 0.0, 0.0, 0.0, 0.0, 0.0, 0.0, 0.0, 0.0, 0.0, 0.0, 0.0, 0.0, 0.0, 0.0, 0.0, 0.0, 0.0, 0.0, 0.0, 0.0, 0.0, 0.0, 0.0, 0.0, 0.0, 0.0, 0.0, 0.0, 0.0, 0.0, 0.0, 0.0, 0.0, 0.0, 0.0, 0.0, 0.0, 0.0, 0.0, 0.0, 0.0, 0.0, 0.0, 0.0, 0.0, 0.0, 0.0, 0.0, 0.0, 0.0, 0.0, 0.0, 0.0, 0.0, 0.0, 0.0, 0.0, 0.0, 0.0, 0.0, 0.0, 0.0, 0.0, 0.0, 0.0, 0.0, 0.0, 0.0, 0.0, 0.0, 0.0, 0.0, 0.0, 0.0, 0.0, 0.0, 0.0, 0.0, 0.0, 0.0, 0.0, 0.0, 0.0, 0.0, 0.0, 0.0, 0.0, 0.0, 0.0, 0.0, 0.0, 0.0, 0.0, 0.0, 0.0, 0.0, 0.0, 0.0, 0.0, 0.0, 0.0, 0.0, 0.0, 0.0, 0.0, 0.0, 0.0, 0.0, 0.0, 0.0, 0.0, 0.0, 0.0, 0.0, 0.0, 0.0, 0.0, 0.0, 0.0, 0.0, 0.0, 0.0, 0.0, 0.0, 0.0, 0.0, 0.0, 0.0, 0.0, 0.0, 0.0, 0.0, 0.0, 0.0, 0.0, 0.0, 0.0, 0.0, 0.0, 0.0, 0.0, 0.0, 0.0, 0.0, 0.0, 0.0, 0.0, 0.0, 0.0, 0.0, 0.0, 0.0, 0.0, 0.0, 0.0, 0.0, 0.0, 0.0, 0.0, 0.0, 0.0, 0.0, 0.0, 0.0, 0.0, 0.0, 0.0, 0.0, 0.0, 0.0, 0.0, 0.0, 0.0, 0.0, 0.0, 0.0, 0.0, 0.0, 0.0, 0.0, 0.0, 0.0, 0.0, 0.0, 0.0, 0.0, 0.0, 0.0, 0.0, 0.0, 0.0, 0.0, 0.0, 0.0, 0.0, 0.0, 0.0, 0.0, 0.0, 0.0, 0.0, 0.0, 0.0, 0.0, 0.0, 0.0, 0.0, 0.0, 0.0, 0.0, 0.0, 0.0, 0.0, 0.0, 0.0, 0.0, 0.0, 0.0, 0.0, 0.0, 0.0, 0.0, 0.0, 0.0, 0.0, 0.0, 0.0, 0.0, 0.0, 0.0, 0.0, 0.0, 0.0, 0.0, 0.0, 0.0, 0.0, 0.0, 0.0, 0.0, 0.0, 0.0, 0.0, 0.0, 0.0, 0.0, 0.0, 0.0, 0.0, 0.0, 0.0, 0.0, 0.0, 0.0, 0.0, 0.0, 0.0, 0.0, 0.0, 0.0, 0.0, 0.0, 0.0, 0.0, 0.0, 0.0, 0.0, 0.0, 0.0, 0.0, 0.0, 0.0, 0.0, 0.0, 0.0, 0.0, 0.0, 0.0, 0.0, 0.0, 0.0, 0.0, 0.0, 0.0, 0.0, 0.0, 0.0, 0.0, 0.0, 0.0, 0.0, 0.0, 0.0, 0.0, 0.0, 0.0, 0.0, 0.0, 0.0, 0.0, 0.0, 0.0, 0.0, 0.0, 0.0, 0.0, 0.0, 0.0, 0.0, 0.0, 0.0, 0.0, 0.0, 0.0, 0.0, 0.0, 0.0, 0.0, 0.0, 0.0, 0.0, 0.0, 0.0, 0.0, 0.0, 0.0, 0.0, 0.0, 0.0, 0.0, 0.0, 0.0, 0.0, 0.0, 0.0, 0.0, 0.0, 0.0, 0.0, 0.0, 0.0, 0.0, 0.0, 0.0, 0.0, 0.0, 0.0, 0.0, 0.0, 0.0, 0.0, 0.0, 0.0, 0.0, 0.0, 0.0, 0.0, 0.0, 0.0, 0.0, 0.0, 0.0, 0.0, 0.0, 0.0, 0.0, 0.0, 0.0, 0.0, 0.0, 0.0, 0.0, 0.0, 0.0, 0.0, 0.0, 0.0, 0.0, 0.0, 0.0, 0.0, 0.0, 0.0, 0.0, 0.0, 0.0, 0.0, 0.0, 0.0, 0.0, 0.0, 0.0, 0.0, 0.0, 0.0, 0.0, 0.0, 0.0, 0.0, 0.0, 0.0, 0.0, 0.0, 0.0, 0.0, 0.0, 0.0, 0.0, 0.0, 0.0, 0.0, 0.0, 0.0, 0.0, 0.0, 0.0, 0.0, 0.0, 0.0, 0.0, 0.0, 0.0, 0.0, 0.0, 0.0, 0.0, 0.0, 0.0, 0.0, 0.0, 0.0, 0.0, 0.0, 0.0, 0.0, 0.0, 0.0, 0.0, 0.0, 0.0, 0.0, 0.0, 0.0, 0.0, 0.0, 0.0, 0.0, 0.0, 0.0, 0.0, 0.0, 0.0, 0.0, 0.0, 0.0, 0.0, 0.0, 0.0, 0.0, 0.0, 0.0, 0.0, 0.0, 0.0, 0.0, 0.0, 0.0, 0.0, 0.0, 0.0, 0.0, 0.0, 0.0, 0.0, 0.0, 0.0, 0.0, 0.0, 0.0, 0.0, 0.0, 0.0, 0.0, 0.0, 0.0, 0.0, 0.0, 0.0, 0.0, 0.0, 0.0, 0.0, 0.0, 0.0, 0.0, 0.0, 0.0, 0.0, 0.0, 0.0, 0.0, 0.0, 0.0, 0.0, 0.0, 0.0, 0.0, 0.0, 0.0, 0.0, 0.0, 0.0, 0.0, 0.0, 0.0, 0.0, 0.0, 0.0, 0.0, 0.0, 0.0, 0.0, 0.0, 0.0, 0.0, 0.0, 0.0, 0.0, 0.0, 0.0, 0.0, 0.0, 0.0, 0.0, 0.0, 0.0, 0.0, 0.0, 0.0, 0.0, 0.0, 0.0, 0.0, 0.0, 0.0, 0.0, 0.0, 0.0, 0.0, 0.0, 0.0, 0.0, 0.0, 0.0, 0.0, 0.0, 0.0, 0.0, 0.0, 0.0, 0.0, 0.0, 0.0, 0.0, 0.0, 0.0, 0.0, 0.0, 0.0, 0.0, 0.0, 0.0, 0.0, 0.0, 0.0, 0.0, 0.0, 0.0, 0.0, 0.0, 0.0, 0.0, 0.0, 0.0, 0.0, 0.0, 0.0, 0.0, 0.0, 0.0, 0.0, 0.0, 0.0, 0.0, 0.0, 0.0, 0.0, 0.0, 0.0, 0.0, 0.0, 0.0, 0.0, 0.0, 0.0, 0.0, 0.0, 0.0, 0.0, 0.0, 0.0, 0.0, 0.0, 0.0, 0.0, 0.0, 0.0, 0.0, 0.0, 0.0, 0.0, 0.0, 0.0, 0.0, 0.0, 0.0, 0.0, 0.0, 0.0, 0.0, 0.0, 0.0, 0.0, 0.0, 0.0, 0.0, 0.0, 0.0, 0.0, 0.0, 0.0, 0.0, 0.0, 0.0, 0.0, 0.0, 0.0, 0.0, 0.0, 0.0, 0.0, 0.0, 0.0, 0.0, 0.0, 0.0, 0.0, 0.0, 0.0, 0.0, 0.0, 0.0, 0.0, 0.0, 0.0, 0.0, 0.0, 0.0, 0.0, 0.0, 0.0, 0.0, 0.0, 0.0, 0.0, 0.0, 0.0, 0.0, 0.0, 0.0, 0.0, 0.0, 0.0, 0.0, 0.0, 0.0, 0.0, 0.0, 0.0, 0.0, 0.0, 0.0, 0.0, 0.0, 0.0, 0.0, 0.0, 0.0, 0.0, 0.0, 0.0, 0.0, 0.0, 0.0, 0.0, 0.0, 0.0, 0.0, 0.0, 0.0, 0.0, 0.0, 0.0, 0.0, 0.0, 0.0, 0.0, 0.0, 0.0, 0.0, 0.0, 0.0, 0.0, 0.0, 0.0, 0.0, 0.0, 0.0, 0.0, 0.0, 0.0, 0.0, 0.0, 0.0, 0.0, 0.0, 0.0, 0.0, 0.0, 0.0, 0.0, 0.0, 0.0, 0.0, 0.0, 0.0, 0.0, 0.0, 0.0, 0.0, 0.0, 0.0, 0.0, 0.0, 0.0, 0.0, 0.0, 0.0, 0.0, 0.0, 0.0, 0.0, 0.0, 0.0, 0.0, 0.0, 0.0, 0.0, 0.0, 0.0, 0.0, 0.0, 0.0, 0.0, 0.0, 0.0, 0.0, 0.0, 0.0, 0.0, 0.0, 0.0, 0.0, 0.0, 0.0, 0.0, 0.0, 0.0, 0.0, 0.0, 0.0, 0.0, 0.0, 0.0, 0.0, 0.0, 0.0, 0.0, 0.0, 0.0, 0.0, 0.0, 0.0, 0.0, 0.0, 0.0, 0.0, 0.0, 0.0, 0.0, 0.0, 0.0, 0.0, 0.0, 0.0, 0.0, 0.0, 0.0, 0.0, 0.0, 0.0, 0.0, 0.0, 0.0, 0.0, 0.0, 0.0, 0.0, 0.0, 0.0, 0.0, 0.0, 0.0, 0.0, 0.0, 0.0, 0.0, 0.0, 0.0, 0.0, 0.0, 0.0, 0.0, 0.0, 0.0, 0.0, 0.0, 0.0, 0.0, 0.0, 0.0, 0.0, 0.0, 0.0, 0.0, 0.0, 0.0, 0.0, 0.0, 0.0, 0.0, 0.0, 0.0, 0.0, 0.0, 0.0, 0.0, 0.0, 0.0, 0.0, 0.0, 0.0, 0.0, 0.0, 0.0, 0.0, 0.0, 0.0, 0.0, 0.0, 0.0, 0.0, 0.0, 0.0, 0.0, 0.0, 0.0, 0.0, 0.0, 0.0, 0.0, 0.0, 0.0, 0.0, 0.0, 0.0, 0.0, 0.0, 0.0, 0.0, 0.0, 0.0, 0.0, 0.0, 0.0, 0.0, 0.0, 0.0, 0.0, 0.0, 0.0, 0.0, 0.0, 0.0, 0.0, 0.0, 0.0, 0.0, 0.0, 0.0, 0.0, 0.0, 0.0, 0.0, 0.0, 0.0, 0.0, 0.0, 0.0, 0.0, 0.0, 0.0, 0.0, 0.0, 0.0, 0.0, 0.0, 0.0, 0.0, 0.0, 0.0, 0.0, 0.0, 0.0, 0.0, 0.0, 0.0, 0.0, 0.0, 0.0, 0.0, 0.0, 0.0, 0.0, 0.0, 0.0, 0.0, 0.0, 0.0, 0.0, 0.0, 0.0, 0.0, 0.0, 0.0, 0.0, 0.0, 0.0, 0.0, 0.0, 0.0, 0.0, 0.0, 0.0, 0.0, 0.0, 0.0, 0.0, 0.0, 0.0, 0.0, 0.0, 0.0, 0.0, 0.0, 0.0, 0.0, 0.0, 0.0, 0.0, 0.0, 0.0, 0.0, 0.0, 0.0, 0.0, 0.0, 0.0, 0.0, 0.0, 0.0, 0.0, 0.0, 0.0, 0.0, 0.0, 0.0, 0.0, 0.0, 0.0, 0.0, 0.0, 0.0, 0.0, 0.0, 0.0, 0.0, 0.0, 0.0, 0.0, 0.0, 0.0, 0.0, 0.0, 0.0, 0.0, 0.0, 0.0, 0.0, 0.0, 0.0, 0.0, 0.0, 0.0, 0.0, 0.0, 0.0, 0.0, 0.0, 0.0, 0.0, 0.0, 0.0, 0.0, 0.0, 0.0, 0.0, 0.0, 0.0, 0.0, 0.0, 0.0, 0.0, 0.0, 0.0, 0.0, 0.0, 0.0, 0.0, 0.0, 0.0, 0.0, 0.0, 0.0, 0.0, 0.0, 0.0, 0.0, 0.0, 0.0, 0.0, 0.0, 0.0, 0.0, 0.0, 0.0, 0.0, 0.0, 0.0, 0.0, 0.0, 0.0, 0.0, 0.0, 0.0, 0.0, 0.0, 0.0, 0.0, 0.0, 0.0, 0.0, 0.0, 0.0, 0.0, 0.0, 0.0, 0.0, 0.0, 0.0, 0.0, 0.0, 0.0, 0.0, 0.0, 0.0, 0.0, 0.0, 0.0, 0.0, 0.0, 0.0, 0.0, 0.0, 0.0, 0.0, 0.0, 0.0, 0.0, 0.0, 0.0, 0.0, 0.0, 0.0, 0.0, 0.0, 0.0, 0.0, 0.0, 0.0, 0.0, 0.0, 0.0, 0.0, 0.0, 0.0, 0.0, 0.0, 0.0, 0.0, 0.0, 0.0, 0.0, 0.0, 0.0, 0.0, 0.0, 0.0, 0.0, 0.0, 0.0, 0.0, 0.0, 0.0, 0.0, 0.0, 0.0, 0.0, 0.0, 0.0, 0.0, 0.0, 0.0, 0.0, 0.0, 0.0, 0.0, 0.0, 0.0, 0.0, 0.0, 0.0, 0.0, 0.0, 0.0, 0.0, 0.0, 0.0, 0.0, 0.0, 0.0, 0.0, 0.0, 0.0, 0.0, 0.0, 0.0, 0.0, 0.0, 0.0, 0.0, 0.0, 0.0, 0.0, 0.0, 0.0, 0.0, 0.0, 0.0, 0.0, 0.0, 0.0, 0.0, 0.0, 0.0, 0.0, 0.0, 0.0, 0.0, 0.0, 0.0, 0.0, 0.0, 0.0, 0.0, 0.0, 0.0, 0.0, 0.0, 0.0, 0.0, 0.0, 0.0, 0.0, 0.0, 0.0, 0.0, 0.0, 0.0, 0.0, 0.0, 0.0, 0.0, 0.0, 0.0, 0.0, 0.0, 0.0, 0.0, 0.0, 0.0, 0.0, 0.0, 0.0, 0.0, 0.0, 0.0, 0.0, 0.0, 0.0, 0.0, 0.0, 0.0, 0.0, 0.0, 0.0, 0.0, 0.0, 0.0, 0.0, 0.0, 0.0, 0.0, 0.0, 0.0, 0.0, 0.0, 0.0, 0.0, 0.0, 0.0, 0.0, 0.0, 0.0, 0.0, 0.0, 0.0, 0.0, 0.0, 0.0, 0.0, 0.0, 0.0, 0.0, 0.0, 0.0, 0.0, 0.0, 0.0, 0.0, 0.0, 0.0, 0.0, 0.0, 0.0, 0.0, 0.0, 0.0, 0.0, 0.0, 0.0, 0.0, 0.0, 0.0, 0.0, 0.0, 0.0, 0.0, 0.0, 0.0, 0.0, 0.0, 0.0, 0.0, 0.0, 0.0, 0.0, 0.0, 0.0, 0.0, 0.0, 0.0, 0.0, 0.0, 0.0, 0.0, 0.0, 0.0, 0.0, 0.0, 0.0, 0.0, 0.0, 0.0, 0.0, 0.0, 0.0, 0.0, 0.0, 0.0, 0.0, 0.0, 0.0, 0.0, 0.0, 0.0, 0.0, 0.0, 0.0, 0.0, 0.0, 0.0, 0.0, 0.0, 0.0, 0.0, 0.0, 0.0, 0.0, 0.0, 0.0, 0.0, 0.0, 0.0, 0.0, 0.0, 0.0, 0.0, 0.0, 0.0, 0.0, 0.0, 0.0, 0.0, 0.0, 0.0, 0.0, 0.0, 0.0, 0.0, 0.0, 0.0, 0.0, 0.0, 0.0, 0.0, 0.0, 0.0, 0.0, 0.0, 0.0, 0.0, 0.0, 0.0, 0.0, 0.0, 0.0, 0.0, 0.0, 0.0, 0.0, 0.0, 0.0, 0.0, 0.0, 0.0, 0.0, 0.0, 0.0, 0.0, 0.0, 0.0, 0.0, 0.0, 0.0, 0.0, 0.0, 0.0, 0.0, 0.0, 0.0, 0.0, 0.0, 0.0, 0.0, 0.0, 0.0, 0.0, 0.0, 0.0, 0.0, 0.0, 0.0, 0.0, 0.0, 0.0, 0.0, 0.0, 0.0, 0.0, 0.0, 0.0, 0.0, 0.0, 0.0, 0.0, 0.0, 0.0, 0.0, 0.0, 0.0, 0.0, 0.0, 0.0, 0.0, 0.0, 0.0, 0.0, 0.0, 0.0, 0.0, 0.0, 0.0, 0.0, 0.0, 0.0, 0.0, 0.0, 0.0, 0.0, 0.0, 0.0, 0.0, 0.0, 0.0, 0.0, 0.0, 0.0, 0.0, 0.0, 0.0, 0.0, 0.0, 0.0, 0.0, 0.0, 0.0, 0.0, 0.0, 0.0, 0.0, 0.0, 0.0, 0.0, 0.0, 0.0, 0.0, 0.0, 0.0, 0.0, 0.0, 0.0, 0.0, 0.0, 0.0, 0.0, 0.0, 0.0, 0.0, 0.0, 0.0, 0.0, 0.0, 0.0, 0.0, 0.0, 0.0, 0.0, 0.0, 0.0, 0.0, 0.0, 0.0, 0.0, 0.0, 0.0, 0.0, 0.0, 0.0, 0.0, 0.0, 0.0, 0.0, 0.0, 0.0, 0.0, 0.0, 0.0, 0.0, 0.0, 0.0, 0.0, 0.0, 0.0, 0.0, 0.0, 0.0, 0.0, 0.0, 0.0, 0.0, 0.0, 0.0, 0.0, 0.0, 0.0, 0.0, 0.0, 0.0, 0.0, 0.0, 0.0, 0.0, 0.0, 0.0, 0.0, 0.0, 0.0, 0.0, 0.0, 0.0, 0.0, 0.0, 0.0, 0.0, 0.0, 0.0, 0.0, 0.0, 0.0, 0.0, 0.0, 0.0, 0.0, 0.0, 0.0, 0.0, 0.0, 0.0, 0.0, 0.0, 0.0, 0.0, 0.0, 0.0, 0.0, 0.0, 0.0, 0.0, 0.0, 0.0, 0.0, 0.0, 0.0, 0.0, 0.0, 0.0, 0.0, 0.0, 0.0, 0.0, 0.0, 0.0, 0.0, 0.0, 0.0, 0.0, 0.0, 0.0, 0.0, 0.0, 0.0, 0.0, 0.0, 0.0, 0.0, 0.0, 0.0, 0.0, 0.0, 0.0, 0.0, 0.0, 0.0, 0.0, 0.0, 0.0, 0.0, 0.0, 0.0, 0.0, 0.0, 0.0, 0.0, 0.0, 0.0, 0.0, 0.0, 0.0, 0.0, 0.0, 0.0, 0.0, 0.0, 0.0, 0.0, 0.0, 0.0, 0.0, 0.0, 0.0, 0.0, 0.0, 0.0, 0.0, 0.0, 0.0, 0.0, 0.0, 0.0, 0.0, 0.0, 0.0, 0.0, 0.0, 0.0, 0.0, 0.0, 0.0, 0.0, 0.0, 0.0, 0.0, 0.0, 0.0, 0.0, 0.0, 0.0, 0.0, 0.0, 0.0, 0.0, 0.0, 0.0, 0.0, 0.0, 0.0, 0.0, 0.0, 0.0, 0.0, 0.0, 0.0, 0.0, 0.0, 0.0, 0.0, 0.0, 0.0, 0.0, 0.0, 0.0, 0.0, 0.0, 0.0, 0.0, 0.0, 0.0, 0.0, 0.0, 0.0, 0.0, 0.0, 0.0, 0.0, 0.0, 0.0, 0.0, 0.0, 0.0, 0.0, 0.0, 0.0, 0.0, 0.0, 0.0, 0.0, 0.0, 0.0, 0.0, 0.0, 0.0, 0.0, 0.0, 0.0, 0.0, 0.0, 0.0, 0.0, 0.0, 0.0, 0.0, 0.0, 0.0, 0.0, 0.0, 0.0, 0.0, 0.0, 0.0, 0.0, 0.0, 0.0, 0.0, 0.0, 0.0, 0.0, 0.0, 0.0, 0.0, 0.0, 0.0, 0.0, 0.0, 0.0, 0.0, 0.0, 0.0, 0.0, 0.0, 0.0, 0.0, 0.0, 0.0, 0.0, 0.0, 0.0, 0.0, 0.0, 0.0, 0.0, 0.0, 0.0, 0.0, 0.0, 0.0, 0.0, 0.0, 0.0, 0.0, 0.0, 0.0, 0.0, 0.0, 0.0, 0.0, 0.0, 0.0, 0.0, 0.0, 0.0, 0.0, 0.0, 0.0, 0.0, 0.0, 0.0, 0.0, 0.0, 0.0, 0.0, 0.0, 0.0, 0.0, 0.0, 0.0, 0.0, 0.0, 0.0, 0.0, 0.0, 0.0, 0.0, 0.0, 0.0, 0.0, 0.0, 0.0, 0.0, 0.0, 0.0, 0.0, 0.0, 0.0, 0.0, 0.0, 0.0, 0.0, 0.0, 0.0, 0.0, 0.0, 0.0, 0.0, 0.0, 0.0, 0.0, 0.0, 0.0, 0.0, 0.0, 0.0, 0.0, 0.0, 0.0, 0.0, 0.0, 0.0, 0.0, 0.0, 0.0, 0.0, 0.0, 0.0, 0.0, 0.0, 0.0, 0.0, 0.0, 0.0, 0.0, 0.0, 0.0, 0.0, 0.0, 0.0, 0.0, 0.0, 0.0, 0.0, 0.0, 0.0, 0.0, 0.0, 0.0, 0.0, 0.0, 0.0, 0.0, 0.0, 0.0, 0.0, 0.0, 0.0, 0.0, 0.0, 0.0, 0.0])
me_nurbspath.use_remesh_fix_poles = True
me_nurbspath.use_remesh_preserve_attributes = False
me_nurbspath.use_mirror_vertex_groups = False
me_nurbspath.update()
me_circle = bpy.data.meshes.new('Circle')
me_circle.from_pydata([(9.159e-10, -0.9646, 0.3255), (-0.02633, -0.9646, 0.3203), (-0.04865, -0.9646, 0.3053), (-0.06357, -0.9646, 0.283), (-0.0688, -0.9646, 0.2567), (-0.06357, -0.9646, 0.2304), (-0.04865, -0.9646, 0.208), (-0.02633, -0.9646, 0.1931), (-9.473e-09, -0.9646, 0.1879), (0.02633, -0.9646, 0.1931), (0.04865, -0.9646, 0.208), (0.06357, -0.9646, 0.2304), (0.0688, -0.9646, 0.2567), (0.06357, -0.9646, 0.283), (0.04865, -0.9646, 0.3053), (0.02633, -0.9646, 0.3203), (-8.613e-10, -0.9646, 0.3075), (-0.01943, -0.9646, 0.3036), (-0.03591, -0.9646, 0.2926), (-0.04692, -0.9646, 0.2761), (-0.05078, -0.9646, 0.2567), (-0.04692, -0.9646, 0.2373), (-0.03591, -0.9646, 0.2208), (-0.01943, -0.9646, 0.2098), (-8.529e-09, -0.9646, 0.2059), (0.01943, -0.9646, 0.2098), (0.03591, -0.9646, 0.2208), (0.04692, -0.9646, 0.2373), (0.05078, -0.9646, 0.2567), (0.04692, -0.9646, 0.2761), (0.03591, -0.9646, 0.2926), (0.01943, -0.9646, 0.3036), (7.307e-10, -1.004, 0.3236), (9.159e-10, -1.002, 0.3255), (8.598e-10, -1.003, 0.3249), (-0.02633, -1.002, 0.3203), (-0.02561, -1.004, 0.3185), (-0.02612, -1.003, 0.3197), (-0.04865, -1.002, 0.3053), (-0.04732, -1.004, 0.304), (-0.04826, -1.003, 0.305), (-0.06357, -1.002, 0.283), (-0.06183, -1.004, 0.2823), (-0.06306, -1.003, 0.2828), (-0.0688, -1.002, 0.2567), (-0.06692, -1.004, 0.2567), (-0.06825, -1.003, 0.2567), (-0.06357, -1.002, 0.2304), (-0.06183, -1.004, 0.2311), (-0.06306, -1.003, 0.2306), (-0.04865, -1.002, 0.208), (-0.04732, -1.004, 0.2094), (-0.04826, -1.003, 0.2084), (-0.02633, -1.002, 0.1931), (-0.02561, -1.004, 0.1949), (-0.02612, -1.003, 0.1936), (-9.473e-09, -1.002, 0.1879), (-9.375e-09, -1.004, 0.1898), (-9.445e-09, -1.003, 0.1884), (0.02633, -1.002, 0.1931), (0.02561, -1.004, 0.1949), (0.02612, -1.003, 0.1936), (0.04865, -1.002, 0.208), (0.04732, -1.004, 0.2094), (0.04826, -1.003, 0.2084), (0.06357, -1.002, 0.2304), (0.06183, -1.004, 0.2311), (0.06306, -1.003, 0.2306), (0.0688, -1.002, 0.2567), (0.06692, -1.004, 0.2567), (0.06825, -1.003, 0.2567), (0.06357, -1.002, 0.283), (0.06183, -1.004, 0.2823), (0.06306, -1.003, 0.2828), (0.04865, -1.002, 0.3053), (0.04732, -1.004, 0.304), (0.04826, -1.003, 0.305), (0.02633, -1.002, 0.3203), (0.02561, -1.004, 0.3185), (0.02612, -1.003, 0.3197), (-8.613e-10, -1.002, 0.3075), (-6.761e-10, -1.004, 0.3093), (-8.062e-10, -1.003, 0.308), (-0.02015, -1.004, 0.3053), (-0.01943, -1.002, 0.3036), (-0.01964, -1.003, 0.3041), (-0.03723, -1.004, 0.2939), (-0.03591, -1.002, 0.2926), (-0.0363, -1.003, 0.293), (-0.04865, -1.004, 0.2768), (-0.04692, -1.002, 0.2761), (-0.04742, -1.003, 0.2763), (-0.05266, -1.004, 0.2567), (-0.05078, -1.002, 0.2567), (-0.05133, -1.003, 0.2567), (-0.04865, -1.004, 0.2365), (-0.04692, -1.002, 0.2373), (-0.04742, -1.003, 0.237), (-0.03723, -1.004, 0.2195), (-0.03591, -1.002, 0.2208), (-0.0363, -1.003, 0.2204), (-0.02015, -1.004, 0.208), (-0.01943, -1.002, 0.2098), (-0.01964, -1.003, 0.2093), (-8.627e-09, -1.004, 0.204), (-8.529e-09, -1.002, 0.2059), (-8.556e-09, -1.003, 0.2054), (0.02015, -1.004, 0.208), (0.01943, -1.002, 0.2098), (0.01964, -1.003, 0.2093), (0.03723, -1.004, 0.2195), (0.03591, -1.002, 0.2208), (0.0363, -1.003, 0.2204), (0.04865, -1.004, 0.2365), (0.04692, -1.002, 0.2373), (0.04742, -1.003, 0.237), (0.05266, -1.004, 0.2567), (0.05078, -1.002, 0.2567), (0.05133, -1.003, 0.2567), (0.04865, -1.004, 0.2768), (0.04692, -1.002, 0.2761), (0.04742, -1.003, 0.2763), (0.03723, -1.004, 0.2939), (0.03591, -1.002, 0.2926), (0.0363, -1.003, 0.293), (0.02015, -1.004, 0.3053), (0.01943, -1.002, 0.3036), (0.01964, -1.003, 0.3041)], [], [(72, 75, 122, 119), (51, 54, 101, 98), (75, 78, 125, 122), (54, 57, 104, 101), (80, 84, 17, 16), (57, 60, 107, 104), (78, 32, 81, 125), (35, 33, 0, 1), (60, 63, 110, 107), (39, 42, 89, 86), (63, 66, 113, 110), (42, 45, 92, 89), (66, 69, 116, 113), (45, 48, 95, 92), (69, 72, 119, 116), (48, 51, 98, 95), (71, 68, 12, 13), (50, 47, 5, 6), (74, 71, 13, 14), (53, 50, 6, 7), (77, 74, 14, 15), (56, 53, 7, 8), (33, 77, 15, 0), (36, 39, 86, 83), (59, 56, 8, 9), (38, 35, 1, 2), (62, 59, 9, 10), (41, 38, 2, 3), (65, 62, 10, 11), (44, 41, 3, 4), (68, 65, 11, 12), (47, 44, 4, 5), (87, 90, 19, 18), (111, 114, 27, 26), (90, 93, 20, 19), (114, 117, 28, 27), (93, 96, 21, 20), (117, 120, 29, 28), (96, 99, 22, 21), (120, 123, 30, 29), (99, 102, 23, 22), (123, 126, 31, 30), (102, 105, 24, 23), (105, 108, 25, 24), (126, 80, 16, 31), (84, 87, 18, 17), (108, 111, 26, 25), (36, 32, 34, 37), (37, 34, 33, 35), (39, 36, 37, 40), (40, 37, 35, 38), (42, 39, 40, 43), (43, 40, 38, 41), (45, 42, 43, 46), (46, 43, 41, 44), (48, 45, 46, 49), (49, 46, 44, 47), (51, 48, 49, 52), (52, 49, 47, 50), (54, 51, 52, 55), (55, 52, 50, 53), (57, 54, 55, 58), (58, 55, 53, 56), (60, 57, 58, 61), (61, 58, 56, 59), (63, 60, 61, 64), (64, 61, 59, 62), (66, 63, 64, 67), (67, 64, 62, 65), (69, 66, 67, 70), (70, 67, 65, 68), (72, 69, 70, 73), (73, 70, 68, 71), (75, 72, 73, 76), (76, 73, 71, 74), (78, 75, 76, 79), (79, 76, 74, 77), (32, 78, 79, 34), (34, 79, 77, 33), (84, 80, 82, 85), (85, 82, 81, 83), (87, 84, 85, 88), (88, 85, 83, 86), (90, 87, 88, 91), (91, 88, 86, 89), (93, 90, 91, 94), (94, 91, 89, 92), (96, 93, 94, 97), (97, 94, 92, 95), (99, 96, 97, 100), (100, 97, 95, 98), (102, 99, 100, 103), (103, 100, 98, 101), (105, 102, 103, 106), (106, 103, 101, 104), (108, 105, 106, 109), (109, 106, 104, 107), (111, 108, 109, 112), (112, 109, 107, 110), (114, 111, 112, 115), (115, 112, 110, 113), (117, 114, 115, 118), (118, 115, 113, 116), (120, 117, 118, 121), (121, 118, 116, 119), (123, 120, 121, 124), (124, 121, 119, 122), (126, 123, 124, 127), (127, 124, 122, 125), (80, 126, 127, 82), (82, 127, 125, 81), (32, 36, 83, 81)])
me_circle.polygons.foreach_set('use_smooth', [True] * 112)
_uv = me_circle.uv_layers.new(name='UVMap')
_uv.uv.foreach_set('vector', [0.0, 0.0, 0.0, 0.0, 0.0, 0.0, 0.0, 0.0, 0.0, 0.0, 0.0, 0.0, 0.0, 0.0, 0.0, 0.0, 0.0, 0.0, 0.0, 0.0, 0.0, 0.0, 0.0, 0.0, 0.0, 0.0, 0.0, 0.0, 0.0, 0.0, 0.0, 0.0, 0.0, 0.0, 0.0, 0.0, 0.0, 0.0, 0.0, 0.0, 0.0, 0.0, 0.0, 0.0, 0.0, 0.0, 0.0, 0.0, 0.0, 0.0, 0.0, 0.0, 0.0, 0.0, 0.0, 0.0, 0.0, 0.0, 0.0, 0.0, 0.0, 0.0, 0.0, 0.0, 0.0, 0.0, 0.0, 0.0, 0.0, 0.0, 0.0, 0.0, 0.0, 0.0, 0.0, 0.0, 0.0, 0.0, 0.0, 0.0, 0.0, 0.0, 0.0, 0.0, 0.0, 0.0, 0.0, 0.0, 0.0, 0.0, 0.0, 0.0, 0.0, 0.0, 0.0, 0.0, 0.0, 0.0, 0.0, 0.0, 0.0, 0.0, 0.0, 0.0, 0.0, 0.0, 0.0, 0.0, 0.0, 0.0, 0.0, 0.0, 0.0, 0.0, 0.0, 0.0, 0.0, 0.0, 0.0, 0.0, 0.0, 0.0, 0.0, 0.0, 0.0, 0.0, 0.0, 0.0, 0.0, 0.0, 0.0, 0.0, 0.0, 0.0, 0.0, 0.0, 0.0, 0.0, 0.0, 0.0, 0.0, 0.0, 0.0, 0.0, 0.0, 0.0, 0.0, 0.0, 0.0, 0.0, 0.0, 0.0, 0.0, 0.0, 0.0, 0.0, 0.0, 0.0, 0.0, 0.0, 0.0, 0.0, 0.0, 0.0, 0.0, 0.0, 0.0, 0.0, 0.0, 0.0, 0.0, 0.0, 0.0, 0.0, 0.0, 0.0, 0.0, 0.0, 0.0, 0.0, 0.0, 0.0, 0.0, 0.0, 0.0, 0.0, 0.0, 0.0, 0.0, 0.0, 0.0, 0.0, 0.0, 0.0, 0.0, 0.0, 0.0, 0.0, 0.0, 0.0, 0.0, 0.0, 0.0, 0.0, 0.0, 0.0, 0.0, 0.0, 0.0, 0.0, 0.0, 0.0, 0.0, 0.0, 0.0, 0.0, 0.0, 0.0, 0.0, 0.0, 0.0, 0.0, 0.0, 0.0, 0.0, 0.0, 0.0, 0.0, 0.0, 0.0, 0.0, 0.0, 0.0, 0.0, 0.0, 0.0, 0.0, 0.0, 0.0, 0.0, 0.0, 0.0, 0.0, 0.0, 0.0, 0.0, 0.0, 0.0, 0.0, 0.0, 0.0, 0.0, 0.0, 0.0, 0.0, 0.0, 0.0, 0.0, 0.0, 0.0, 0.0, 0.0, 0.0, 0.0, 0.0, 0.0, 0.0, 0.0, 0.0, 0.0, 0.0, 0.0, 0.0, 0.0, 0.0, 0.0, 0.0, 0.0, 0.0, 0.0, 0.0, 0.0, 0.0, 0.0, 0.0, 0.0, 0.0, 0.0, 0.0, 0.0, 0.0, 0.0, 0.0, 0.0, 0.0, 0.0, 0.0, 0.0, 0.0, 0.0, 0.0, 0.0, 0.0, 0.0, 0.0, 0.0, 0.0, 0.0, 0.0, 0.0, 0.0, 0.0, 0.0, 0.0, 0.0, 0.0, 0.0, 0.0, 0.0, 0.0, 0.0, 0.0, 0.0, 0.0, 0.0, 0.0, 0.0, 0.0, 0.0, 0.0, 0.0, 0.0, 0.0, 0.0, 0.0, 0.0, 0.0, 0.0, 0.0, 0.0, 0.0, 0.0, 0.0, 0.0, 0.0, 0.0, 0.0, 0.0, 0.0, 0.0, 0.0, 0.0, 0.0, 0.0, 0.0, 0.0, 0.0, 0.0, 0.0, 0.0, 0.0, 0.0, 0.0, 0.0, 0.0, 0.0, 0.0, 0.0, 0.0, 0.0, 0.0, 0.0, 0.0, 0.0, 0.0, 0.0, 0.0, 0.0, 0.0, 0.0, 0.0, 0.0, 0.0, 0.0, 0.0, 0.0, 0.0, 0.0, 0.0, 0.0, 0.0, 0.0, 0.0, 0.0, 0.0, 0.0, 0.0, 0.0, 0.0, 0.0, 0.0, 0.0, 0.0, 0.0, 0.0, 0.0, 0.0, 0.0, 0.0, 0.0, 0.0, 0.0, 0.0, 0.0, 0.0, 0.0, 0.0, 0.0, 0.0, 0.0, 0.0, 0.0, 0.0, 0.0, 0.0, 0.0, 0.0, 0.0, 0.0, 0.0, 0.0, 0.0, 0.0, 0.0, 0.0, 0.0, 0.0, 0.0, 0.0, 0.0, 0.0, 0.0, 0.0, 0.0, 0.0, 0.0, 0.0, 0.0, 0.0, 0.0, 0.0, 0.0, 0.0, 0.0, 0.0, 0.0, 0.0, 0.0, 0.0, 0.0, 0.0, 0.0, 0.0, 0.0, 0.0, 0.0, 0.0, 0.0, 0.0, 0.0, 0.0, 0.0, 0.0, 0.0, 0.0, 0.0, 0.0, 0.0, 0.0, 0.0, 0.0, 0.0, 0.0, 0.0, 0.0, 0.0, 0.0, 0.0, 0.0, 0.0, 0.0, 0.0, 0.0, 0.0, 0.0, 0.0, 0.0, 0.0, 0.0, 0.0, 0.0, 0.0, 0.0, 0.0, 0.0, 0.0, 0.0, 0.0, 0.0, 0.0, 0.0, 0.0, 0.0, 0.0, 0.0, 0.0, 0.0, 0.0, 0.0, 0.0, 0.0, 0.0, 0.0, 0.0, 0.0, 0.0, 0.0, 0.0, 0.0, 0.0, 0.0, 0.0, 0.0, 0.0, 0.0, 0.0, 0.0, 0.0, 0.0, 0.0, 0.0, 0.0, 0.0, 0.0, 0.0, 0.0, 0.0, 0.0, 0.0, 0.0, 0.0, 0.0, 0.0, 0.0, 0.0, 0.0, 0.0, 0.0, 0.0, 0.0, 0.0, 0.0, 0.0, 0.0, 0.0, 0.0, 0.0, 0.0, 0.0, 0.0, 0.0, 0.0, 0.0, 0.0, 0.0, 0.0, 0.0, 0.0, 0.0, 0.0, 0.0, 0.0, 0.0, 0.0, 0.0, 0.0, 0.0, 0.0, 0.0, 0.0, 0.0, 0.0, 0.0, 0.0, 0.0, 0.0, 0.0, 0.0, 0.0, 0.0, 0.0, 0.0, 0.0, 0.0, 0.0, 0.0, 0.0, 0.0, 0.0, 0.0, 0.0, 0.0, 0.0, 0.0, 0.0, 0.0, 0.0, 0.0, 0.0, 0.0, 0.0, 0.0, 0.0, 0.0, 0.0, 0.0, 0.0, 0.0, 0.0, 0.0, 0.0, 0.0, 0.0, 0.0, 0.0, 0.0, 0.0, 0.0, 0.0, 0.0, 0.0, 0.0, 0.0, 0.0, 0.0, 0.0, 0.0, 0.0, 0.0, 0.0, 0.0, 0.0, 0.0, 0.0, 0.0, 0.0, 0.0, 0.0, 0.0, 0.0, 0.0, 0.0, 0.0, 0.0, 0.0, 0.0, 0.0, 0.0, 0.0, 0.0, 0.0, 0.0, 0.0, 0.0, 0.0, 0.0, 0.0, 0.0, 0.0, 0.0, 0.0, 0.0, 0.0, 0.0, 0.0, 0.0, 0.0, 0.0, 0.0, 0.0, 0.0, 0.0, 0.0, 0.0, 0.0, 0.0, 0.0, 0.0, 0.0, 0.0, 0.0, 0.0, 0.0, 0.0, 0.0, 0.0, 0.0, 0.0, 0.0, 0.0, 0.0, 0.0, 0.0, 0.0, 0.0, 0.0, 0.0, 0.0, 0.0, 0.0, 0.0, 0.0, 0.0, 0.0, 0.0, 0.0, 0.0, 0.0, 0.0, 0.0, 0.0, 0.0, 0.0, 0.0, 0.0, 0.0, 0.0, 0.0, 0.0, 0.0, 0.0, 0.0, 0.0, 0.0, 0.0, 0.0, 0.0, 0.0, 0.0, 0.0, 0.0, 0.0, 0.0, 0.0, 0.0, 0.0, 0.0, 0.0, 0.0, 0.0, 0.0, 0.0, 0.0, 0.0, 0.0, 0.0, 0.0, 0.0, 0.0, 0.0, 0.0, 0.0, 0.0, 0.0, 0.0, 0.0, 0.0, 0.0, 0.0, 0.0, 0.0, 0.0, 0.0, 0.0, 0.0, 0.0, 0.0, 0.0, 0.0, 0.0, 0.0, 0.0, 0.0, 0.0, 0.0, 0.0, 0.0, 0.0, 0.0, 0.0, 0.0, 0.0, 0.0, 0.0, 0.0, 0.0, 0.0, 0.0, 0.0, 0.0, 0.0, 0.0, 0.0, 0.0, 0.0, 0.0, 0.0, 0.0, 0.0, 0.0, 0.0, 0.0, 0.0, 0.0, 0.0, 0.0, 0.0, 0.0, 0.0, 0.0, 0.0, 0.0, 0.0, 0.0, 0.0, 0.0, 0.0, 0.0, 0.0, 0.0, 0.0, 0.0, 0.0, 0.0, 0.0, 0.0, 0.0, 0.0, 0.0, 0.0, 0.0, 0.0, 0.0, 0.0, 0.0, 0.0, 0.0, 0.0, 0.0, 0.0, 0.0, 0.0, 0.0, 0.0, 0.0, 0.0, 0.0, 0.0, 0.0, 0.0, 0.0, 0.0, 0.0, 0.0, 0.0, 0.0, 0.0, 0.0, 0.0, 0.0, 0.0, 0.0, 0.0, 0.0, 0.0, 0.0, 0.0, 0.0, 0.0, 0.0, 0.0, 0.0, 0.0, 0.0, 0.0, 0.0])
me_circle.use_remesh_fix_poles = True
me_circle.use_remesh_preserve_attributes = False
me_circle.use_mirror_vertex_groups = False
me_circle.update()

# ---- objects
ob_light = bpy.data.objects.new('Light', light_light)
ob_camera = bpy.data.objects.new('Camera', cam_camera)
ob_knob_001 = bpy.data.objects.new('Knob.001', me_nurbspath)
ob_knob_002 = bpy.data.objects.new('Knob.002', me_circle)

# ---- transforms, parenting, visibility, modifiers, constraints
ob_light.location = (4.726, -5.553, 4.118)
ob_light.rotation_euler = (0.6503, 0.05522, 1.866)
ob_light.lock_rotations_4d = False
ob_light.empty_display_type = 'ARROWS'
ob_light.color = (0.0, 0.0, 0.0, 0.0)
ob_light.lineart.crease_threshold = 0.0
ob_camera.location = (7.359, -6.926, 4.958)
ob_camera.rotation_euler = (1.109, 0.0, 0.8149)
ob_camera.lock_rotations_4d = False
ob_camera.empty_display_type = 'ARROWS'
ob_camera.color = (0.0, 0.0, 0.0, 0.0)
ob_camera.display_type = 'WIRE'
ob_camera.lineart.crease_threshold = 0.0
ob_knob_001.location = (0.0, 0.0, 0.0)
ob_knob_001.lineart.crease_threshold = 0.0
_m = ob_knob_001.modifiers.new('Subdivision', 'SUBSURF')
_m.uv_smooth = 'PRESERVE_CORNERS'
_m.levels = 2
_m = ob_knob_001.modifiers.new('Auto Smooth', 'NODES')
_m.node_group = ng_auto_smooth
_gi = [s.identifier for s in ng_auto_smooth.interface.items_tree if s.item_type == 'SOCKET' and s.in_out == 'INPUT']
_m[_gi[1]] = 0.5236  # Angle
ob_knob_002.location = (0.0, 0.0, 0.0)
ob_knob_002.lineart.crease_threshold = 0.0
_m = ob_knob_002.modifiers.new('Subdivision', 'SUBSURF')
_m.uv_smooth = 'PRESERVE_CORNERS'
_m.levels = 2
_m = ob_knob_002.modifiers.new('Auto Smooth', 'NODES')
_m.node_group = ng_auto_smooth
_gi = [s.identifier for s in ng_auto_smooth.interface.items_tree if s.item_type == 'SOCKET' and s.in_out == 'INPUT']
_m[_gi[1]] = 0.5236  # Angle

# ---- collection membership
col_collection.objects.link(ob_light)
col_collection.objects.link(ob_camera)
col_knob.objects.link(ob_knob_001)
col_knob.objects.link(ob_knob_002)

# ---- scene / render settings (as saved in the file)
scene.camera = ob_camera
scene.frame_start = 1; scene.frame_end = 250; scene.frame_set(0)
scene.render.engine = 'BLENDER_EEVEE_NEXT'
scene.cycles.use_denoising = False
scene.cycles.samples = 128
scene.cycles.sampling_pattern = 'TABULATED_SOBOL'
scene.cycles.use_adaptive_sampling = False
scene.cycles.use_light_tree = False
scene.view_settings.view_transform = 'Filmic'
bpy.context.view_layer.update()
